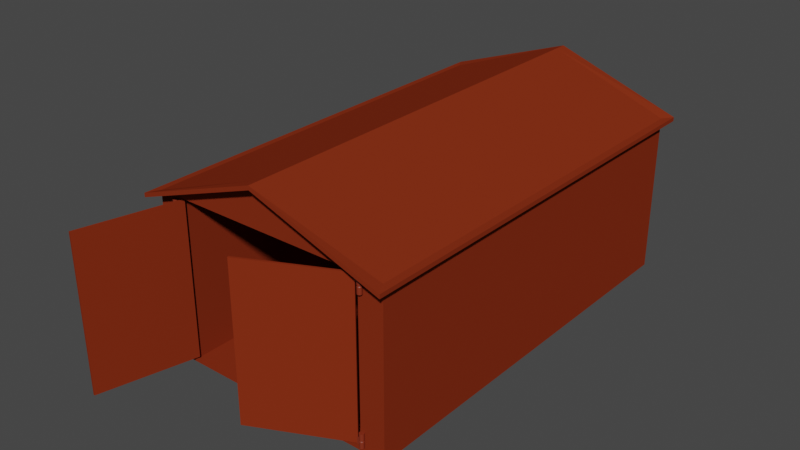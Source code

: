 # Source: Garage.blend  (saved by Blender 2.81.16; exported with 4.5.12 LTS)
import bpy
from mathutils import Matrix  # noqa: F401  (used for matrix-valued properties, if any)

bpy.ops.wm.read_factory_settings(use_empty=True)
scene = bpy.context.scene
scene.name = 'Scene'

# ---- collections
col_collection = bpy.data.collections.new('Collection'); scene.collection.children.link(col_collection)

# ---- materials (node trees are filled in below, after node groups)
mat_x = bpy.data.materials.new('Материал')
mat_004 = bpy.data.materials.new('Материал.004')
mat_006 = bpy.data.materials.new('Материал.006')
mat_001 = bpy.data.materials.new('Материал.001')
mat_002 = bpy.data.materials.new('Материал.002')
mat_003 = bpy.data.materials.new('Материал.003')
mat_005 = bpy.data.materials.new('Материал.005')

# ---- material node trees
mat_x.use_nodes = True; mat_x.node_tree.nodes.clear()
_N = mat_x.node_tree.nodes; _L = mat_x.node_tree.links
n0 = _N.new('ShaderNodeOutputMaterial'); n0.name = 'Вывод материала'; n0.location = (300, 300)
n1 = _N.new('ShaderNodeBsdfPrincipled'); n1.name = 'Принципиальный BSDF'; n1.location = (10, 300)
n1.distribution = 'GGX'
n1.subsurface_method = 'BURLEY'
n1.inputs[0].default_value = (0.2199, 0.02917, 0.009126, 1.0)
n1.inputs[2].default_value = 0.4955
n1.inputs[3].default_value = 1.45
n1.inputs[13].default_value = 0.0
n1.inputs[20].default_value = 0.0
n1.inputs[27].default_value = (0.0, 0.0, 0.0, 1.0)
n1.inputs[28].default_value = 1.0
_L.new(n1.outputs[0], n0.inputs[0])
n0.is_active_output = True
mat_004.use_nodes = True; mat_004.node_tree.nodes.clear()
_N = mat_004.node_tree.nodes; _L = mat_004.node_tree.links
n0 = _N.new('ShaderNodeOutputMaterial'); n0.name = 'Вывод материала'; n0.location = (300, 300)
n1 = _N.new('ShaderNodeBsdfPrincipled'); n1.name = 'Принципиальный BSDF'; n1.location = (10, 300)
n1.distribution = 'GGX'
n1.subsurface_method = 'BURLEY'
n1.inputs[0].default_value = (0.2195, 0.02732, 0.008296, 1.0)
n1.inputs[3].default_value = 1.45
n1.inputs[27].default_value = (0.0, 0.0, 0.0, 1.0)
n1.inputs[28].default_value = 1.0
_L.new(n1.outputs[0], n0.inputs[0])
n0.is_active_output = True
mat_006.use_nodes = True; mat_006.node_tree.nodes.clear()
_N = mat_006.node_tree.nodes; _L = mat_006.node_tree.links
n0 = _N.new('ShaderNodeOutputMaterial'); n0.name = 'Вывод материала'; n0.location = (300, 300)
n1 = _N.new('ShaderNodeBsdfPrincipled'); n1.name = 'Принципиальный BSDF'; n1.location = (10, 300)
n1.distribution = 'GGX'
n1.subsurface_method = 'BURLEY'
n1.inputs[0].default_value = (0.2195, 0.02732, 0.008023, 1.0)
n1.inputs[3].default_value = 1.45
n1.inputs[27].default_value = (0.0, 0.0, 0.0, 1.0)
n1.inputs[28].default_value = 1.0
_L.new(n1.outputs[0], n0.inputs[0])
n0.is_active_output = True
mat_001.use_nodes = True; mat_001.node_tree.nodes.clear()
_N = mat_001.node_tree.nodes; _L = mat_001.node_tree.links
n0 = _N.new('ShaderNodeOutputMaterial'); n0.name = 'Вывод материала'; n0.location = (300, 300)
n1 = _N.new('ShaderNodeBsdfPrincipled'); n1.name = 'Принципиальный BSDF'; n1.location = (10, 300)
n1.distribution = 'GGX'
n1.subsurface_method = 'BURLEY'
n1.inputs[0].default_value = (0.2232, 0.02843, 0.008568, 1.0)
n1.inputs[3].default_value = 1.45
n1.inputs[13].default_value = 0.0
n1.inputs[27].default_value = (0.0, 0.0, 0.0, 1.0)
n1.inputs[28].default_value = 1.0
_L.new(n1.outputs[0], n0.inputs[0])
n0.is_active_output = True
mat_002.use_nodes = True; mat_002.node_tree.nodes.clear()
_N = mat_002.node_tree.nodes; _L = mat_002.node_tree.links
n0 = _N.new('ShaderNodeOutputMaterial'); n0.name = 'Вывод материала'; n0.location = (300, 300)
n1 = _N.new('ShaderNodeBsdfPrincipled'); n1.name = 'Принципиальный BSDF'; n1.location = (10, 300)
n1.distribution = 'GGX'
n1.subsurface_method = 'BURLEY'
n1.inputs[0].default_value = (0.2195, 0.02843, 0.008568, 1.0)
n1.inputs[3].default_value = 1.45
n1.inputs[13].default_value = 0.0
n1.inputs[27].default_value = (0.0, 0.0, 0.0, 1.0)
n1.inputs[28].default_value = 1.0
_L.new(n1.outputs[0], n0.inputs[0])
n0.is_active_output = True
mat_003.use_nodes = True; mat_003.node_tree.nodes.clear()
_N = mat_003.node_tree.nodes; _L = mat_003.node_tree.links
n0 = _N.new('ShaderNodeOutputMaterial'); n0.name = 'Вывод материала'; n0.location = (300, 300)
n1 = _N.new('ShaderNodeBsdfPrincipled'); n1.name = 'Принципиальный BSDF'; n1.location = (10, 300)
n1.distribution = 'GGX'
n1.subsurface_method = 'BURLEY'
n1.inputs[0].default_value = (0.2195, 0.02732, 0.008568, 1.0)
n1.inputs[3].default_value = 1.45
n1.inputs[27].default_value = (0.0, 0.0, 0.0, 1.0)
n1.inputs[28].default_value = 1.0
_L.new(n1.outputs[0], n0.inputs[0])
n0.is_active_output = True
mat_005.use_nodes = True; mat_005.node_tree.nodes.clear()
_N = mat_005.node_tree.nodes; _L = mat_005.node_tree.links
n0 = _N.new('ShaderNodeOutputMaterial'); n0.name = 'Вывод материала'; n0.location = (300, 300)
n1 = _N.new('ShaderNodeBsdfPrincipled'); n1.name = 'Принципиальный BSDF'; n1.location = (10, 300)
n1.distribution = 'GGX'
n1.subsurface_method = 'BURLEY'
n1.inputs[0].default_value = (0.2195, 0.02732, 0.008568, 1.0)
n1.inputs[3].default_value = 1.45
n1.inputs[27].default_value = (0.0, 0.0, 0.0, 1.0)
n1.inputs[28].default_value = 1.0
_L.new(n1.outputs[0], n0.inputs[0])
n0.is_active_output = True

# ---- world
world_world = bpy.data.worlds.new('World'); scene.world = world_world
world_world.use_nodes = True; world_world.node_tree.nodes.clear()
_N = world_world.node_tree.nodes; _L = world_world.node_tree.links
n0 = _N.new('ShaderNodeOutputWorld'); n0.name = 'World Output'; n0.location = (300, 300)
n1 = _N.new('ShaderNodeBackground'); n1.name = 'Background'; n1.location = (10, 300)
n1.inputs[0].default_value = (0.05088, 0.05088, 0.05088, 1.0)
_L.new(n1.outputs[0], n0.inputs[0])
n0.is_active_output = True
world_world.color = (0.05088, 0.05088, 0.05088)
world_world.use_sun_shadow = False
world_world.sun_shadow_jitter_overblur = 0.0

# ---- meshes
me_x = bpy.data.meshes.new('Куб')
me_x.from_pydata([(0.9472, 0.7995, -1.981), (0.9472, 0.7995, 0.04063), (0.9472, -0.7995, -1.981), (0.9472, -0.7995, 0.04063), (-1.0, -1.0, -2.01), (-1.0, -1.0, -0.01016), (-1.0, 1.0, -2.01), (-1.0, 1.0, -0.01016), (1.0, -1.0, -2.01), (1.0, -1.0, -0.01016), (1.0, 1.0, -2.01), (1.0, 1.0, -0.01016), (-1.0, 0.0, 0.5608), (0.0, 1.0, -0.01016), (1.0, 0.0, 0.5608), (0.0, -1.0, -0.01016), (-1.0, 0.0, 0.5608), (-1.0, 0.0, 0.6097), (-1.0, 1.0, 0.03868), (0.0, 1.0, 0.03868), (1.0, 1.0, 0.03868), (1.0, 0.0, 0.6097), (1.0, -1.0, 0.03868), (0.0, -1.0, 0.03868), (-1.0, -1.0, 0.03868), (0.0, 0.0, 0.6097), (-1.0, 1.0, -0.01016), (0.0, 1.0, -0.01016), (1.0, 1.0, -0.01016), (1.0, 0.0, 0.5608), (1.0, -1.0, -0.01016), (0.0, -1.0, -0.01016), (-1.0, -1.0, -0.01016), (0.0, -1.0, 0.03868), (-1.0, 0.0, 0.6097), (0.0, 1.0, 0.03868), (-1.0, 1.0, 0.03868), (1.0, 1.0, 0.03868), (1.0, 0.0, 0.6097), (1.0, -1.0, 0.03868), (-1.0, -1.0, 0.03868), (-1.059, 4.707e-10, 0.5582), (-1.059, 1.059, -0.01997), (7.06e-10, 1.059, -0.01997), (1.059, 1.059, -0.01997), (1.059, 4.707e-10, 0.5581), (1.059, -1.059, -0.01997), (7.06e-10, -1.059, -0.01997), (-1.059, -1.059, -0.01997), (7.06e-10, -1.059, 0.03174), (-1.059, 4.707e-10, 0.6099), (7.06e-10, 1.059, 0.03174), (-1.059, 1.059, 0.03174), (1.059, 1.059, 0.03174), (1.059, 4.707e-10, 0.6098), (1.059, -1.059, 0.03174), (-1.059, -1.059, 0.03174), (-1.0, -0.7995, 0.04063), (-1.0, -0.7995, -1.981), (-1.0, 0.7995, -1.981), (-1.0, 0.7995, 0.04063)], [], [(0, 2, 3, 1), (2, 58, 57, 3), (0, 59, 58, 2), (3, 57, 60, 1), (4, 5, 57, 58, 59, 6), (6, 7, 13, 11, 10), (10, 11, 14, 9, 8), (8, 9, 15, 5, 4), (6, 10, 8, 4), (19, 20, 37, 35), (13, 7, 26, 27), (17, 18, 36, 34), (11, 13, 27, 28), (25, 17, 24, 23), (21, 25, 23, 22), (20, 19, 25, 21), (19, 18, 17, 25), (22, 23, 33, 39), (12, 5, 32, 16), (20, 21, 38, 37), (5, 15, 31, 32), (26, 16, 41, 42), (31, 30, 46, 47), (38, 39, 55, 54), (29, 28, 44, 45), (35, 37, 53, 51), (27, 26, 42, 43), (34, 36, 52, 50), (39, 33, 49, 55), (14, 11, 28, 29), (21, 22, 39, 38), (15, 9, 30, 31), (9, 14, 29, 30), (23, 24, 40, 33), (24, 17, 34, 40), (7, 12, 16, 26), (18, 19, 35, 36), (44, 43, 51, 53), (48, 47, 49, 56), (42, 41, 50, 52), (43, 42, 52, 51), (45, 44, 53, 54), (41, 48, 56, 50), (46, 45, 54, 55), (47, 46, 55, 49), (33, 40, 56, 49), (28, 27, 43, 44), (40, 34, 50, 56), (30, 29, 45, 46), (36, 35, 51, 52), (32, 31, 47, 48), (37, 38, 54, 53), (16, 32, 48, 41), (59, 0, 1, 60), (6, 59, 60, 57, 5, 12, 7)])
_uv = me_x.uv_layers.new(name='UVMap')
_uv.uv.foreach_set('vector', [0.375, 0.25, 0.375, 0.5, 0.625, 0.5, 0.625, 0.25, 0.375, 0.5, 0.375, 0.7375, 0.625, 0.7375, 0.625, 0.5, 0.125, 0.5, 0.125, 0.7375, 0.375, 0.7375, 0.375, 0.5, 0.625, 0.5, 0.625, 0.7375, 0.875, 0.7375, 0.875, 0.5, -3.767, -0.4468, -3.767, -3.021, -3.513, -3.086, -3.513, -0.4846, -1.487, -0.4846, -1.233, -0.4468, 1.301, -1.182, 1.301, -3.756, 2.568, -3.756, 3.835, -3.756, 3.835, -1.182, 1.301, -3.756, 1.301, -1.182, 0.03383, -0.4468, -1.233, -1.182, -1.233, -3.756, 1.51, 2.127, 1.51, -0.4468, 2.777, -0.4468, 4.044, -0.4468, 4.044, 2.127, -1.416, 4.743, -1.416, 2.353, 0.9376, 2.353, 0.9376, 4.743, -3.767, -3.756, -3.767, -3.756, -3.767, -3.756, -3.767, -3.756, -3.767, -3.756, -3.767, -3.756, -3.767, -3.756, -3.767, -3.756, -3.767, -3.756, -3.767, -3.756, -3.767, -3.756, -3.767, -3.756, -3.767, -3.756, -3.767, -3.756, -3.767, -3.756, -3.767, -3.756, -2.451, 3.582, -2.451, 2.425, -1.514, 2.425, -1.514, 3.582, -2.451, 4.74, -2.451, 3.582, -1.514, 3.582, -1.514, 4.74, -3.719, 4.74, -3.719, 3.582, -2.451, 3.582, -2.451, 4.74, -3.719, 3.582, -3.719, 2.425, -2.451, 2.425, -2.451, 3.582, -3.767, -3.756, -3.767, -3.756, -3.767, -3.756, -3.767, -3.756, -3.767, -3.756, -3.767, -3.756, -3.767, -3.756, -3.767, -3.756, -3.767, -3.756, -3.767, -3.756, -3.767, -3.756, -3.767, -3.756, -3.767, -3.756, -3.767, -3.756, -3.767, -3.756, -3.767, -3.756, -1.159, -0.3713, -2.426, -0.3714, -2.426, -0.4468, -1.085, -0.4468, -3.693, 0.9158, -3.693, 2.203, -3.767, 2.278, -3.767, 0.9158, 0.02685, -0.3713, -1.015, -0.3714, -1.085, -0.4468, 0.02681, -0.4468, -2.426, 2.203, -1.159, 2.203, -1.085, 2.278, -2.426, 2.278, 1.436, 0.9158, 1.436, -0.3713, 1.51, -0.4468, 1.51, 0.9158, -1.159, 0.9158, -1.159, -0.3713, -1.085, -0.4468, -1.085, 0.9158, 0.02685, 2.203, 1.436, 2.203, 1.51, 2.278, 0.02679, 2.278, -1.015, -0.3714, -1.015, 0.9158, -1.085, 0.9158, -1.085, -0.4468, -3.767, -3.756, -3.767, -3.756, -3.767, -3.756, -3.767, -3.756, -3.767, -3.756, -3.767, -3.756, -3.767, -3.756, -3.767, -3.756, -3.767, -3.756, -3.767, -3.756, -3.767, -3.756, -3.767, -3.756, -3.767, -3.756, -3.767, -3.756, -3.767, -3.756, -3.767, -3.756, -3.767, -3.756, -3.767, -3.756, -3.767, -3.756, -3.767, -3.756, -3.767, -3.756, -3.767, -3.756, -3.767, -3.756, -3.767, -3.756, -3.767, -3.756, -3.767, -3.756, -3.767, -3.756, -3.767, -3.756, -3.767, -3.756, -3.767, -3.756, -3.767, -3.756, -3.767, -3.756, 1.026, 3.157, 2.871, 3.157, 2.871, 3.245, 1.026, 3.245, 4.716, 3.334, 2.871, 3.334, 2.871, 3.245, 4.716, 3.245, 1.026, 3.334, 2.871, 4.326, 2.871, 4.414, 1.026, 3.423, 2.871, 3.157, 4.716, 3.157, 4.716, 3.245, 2.871, 3.245, 2.87, 4.64, 4.757, 3.663, 4.756, 3.753, 2.868, 4.73, 2.871, 4.326, 4.716, 3.334, 4.716, 3.423, 2.871, 4.414, 1.014, 3.604, 2.87, 4.64, 2.868, 4.73, 1.013, 3.694, 2.871, 3.334, 1.026, 3.334, 1.026, 3.245, 2.871, 3.245, -1.015, 0.9158, -1.015, 2.203, -1.085, 2.278, -1.085, 0.9158, -1.159, 2.203, -1.159, 0.9158, -1.085, 0.9158, -1.085, 2.278, -1.015, 2.203, 0.02685, 2.203, 0.02679, 2.278, -1.085, 2.278, -3.693, 2.203, -2.426, 2.203, -2.426, 2.278, -3.767, 2.278, 1.436, 2.203, 1.436, 0.9158, 1.51, 0.9158, 1.51, 2.278, -3.693, -0.3713, -3.693, 0.9158, -3.767, 0.9158, -3.767, -0.4468, 1.436, -0.3713, 0.02685, -0.3713, 0.02681, -0.4468, 1.51, -0.4468, -2.426, -0.3714, -3.693, -0.3713, -3.767, -0.4468, -2.426, -0.4468, 0.375, 0.01254, 0.375, 0.25, 0.625, 0.25, 0.625, 0.01254, -1.233, -0.4468, -1.487, -0.4846, -1.487, -3.086, -3.513, -3.086, -3.767, -3.021, -2.5, -3.756, -1.233, -3.021])
_uv.active_render = True
_uv = me_x.uv_layers.new(name='UVКарта')
_uv.uv.foreach_set('vector', [0.0, 0.0, 0.0, 0.0, 0.0, 0.0, 0.0, 0.0, 0.0, 0.0, 0.0, 0.0, 0.0, 0.0, 0.0, 0.0, 0.0, 0.0, 0.0, 0.0, 0.0, 0.0, 0.0, 0.0, 0.0, 0.0, 0.0, 0.0, 0.0, 0.0, 0.0, 0.0, 0.0, 0.0, 0.0, 0.0, 0.0, 0.0, 0.0, 0.0, 0.0, 0.0, 0.0, 0.0, 0.0, 0.0, 0.0, 0.0, 0.0, 0.0, 0.0, 0.0, 0.0, 0.0, 0.0, 0.0, 0.0, 0.0, 0.0, 0.0, 0.0, 0.0, 0.0, 0.0, 0.0, 0.0, 0.0, 0.0, 0.0, 0.0, 0.0, 0.0, 0.0, 0.0, 0.0, 0.0, 0.0, 0.0, 0.0, 0.0, 0.0, 0.0, 0.0, 0.0, 0.0, 0.0, 0.0, 0.0, 0.0, 0.0, 0.0, 0.0, 0.0, 0.0, 0.0, 0.0, 0.0, 0.0, 0.0, 0.0, 0.0, 0.0, 0.0, 0.0, 0.0, 0.0, 0.0, 0.0, 0.0, 0.0, 0.0, 0.0, 0.0, 0.0, 0.0, 0.0, 0.0, 0.0, 0.0, 0.0, 0.0, 0.0, 0.0, 0.0, 0.0, 0.0, 0.0, 0.0, 0.0, 0.0, 0.0, 0.0, 0.0, 0.0, 0.0, 0.0, 0.0, 0.0, 0.0, 0.0, 0.0, 0.0, 0.0, 0.0, 0.0, 0.0, 0.0, 0.0, 0.0, 0.0, 0.0, 0.0, 0.0, 0.0, 0.0, 0.0, 0.0, 0.0, 0.0, 0.0, 0.0, 0.0, 0.0, 0.0, 0.0, 0.0, 0.0, 0.0, 0.0, 0.0, 0.0, 0.0, 0.0, 0.0, 0.0, 0.0, 0.0, 0.0, 0.0, 0.0, 0.0, 0.0, 0.0, 0.0, 0.0, 0.0, 0.0, 0.0, 0.0, 0.0, 0.0, 0.0, 0.0, 0.0, 0.0, 0.0, 0.0, 0.0, 0.0, 0.0, 0.0, 0.0, 0.0, 0.0, 0.0, 0.0, 0.0, 0.0, 0.0, 0.0, 0.0, 0.0, 0.0, 0.0, 0.0, 0.0, 0.0, 0.0, 0.0, 0.0, 0.0, 0.0, 0.0, 0.0, 0.0, 0.0, 0.0, 0.0, 0.0, 0.0, 0.0, 0.0, 0.0, 0.0, 0.0, 0.0, 0.0, 0.0, 0.0, 0.0, 0.0, 0.0, 0.0, 0.0, 0.0, 0.0, 0.0, 0.0, 0.0, 0.0, 0.0, 0.0, 0.0, 0.0, 0.0, 0.0, 0.0, 0.0, 0.0, 0.0, 0.0, 0.0, 0.0, 0.0, 0.0, 0.0, 0.0, 0.0, 0.0, 0.0, 0.0, 0.0, 0.0, 0.0, 0.0, 0.0, 0.0, 0.0, 0.0, 0.0, 0.0, 0.0, 0.0, 0.0, 0.0, 0.0, 0.0, 0.0, 0.0, 0.0, 0.0, 0.0, 0.0, 0.0, 0.0, 0.0, 0.0, 0.0, 0.0, 0.0, 0.0, 0.0, 0.0, 0.0, 0.0, 0.0, 0.0, 0.0, 0.0, 0.0, 0.0, 0.0, 0.0, 0.0, 0.0, 0.0, 0.0, 0.0, 0.0, 0.0, 0.0, 0.0, 0.0, 0.0, 0.0, 0.0, 0.0, 0.0, 0.0, 0.0, 0.0, 0.0, 0.0, 0.0, 0.0, 0.0, 0.0, 0.0, 0.0, 0.0, 0.0, 0.0, 0.0, 0.0, 0.0, 0.0, 0.0, 0.0, 0.0, 0.0, 0.0, 0.0, 0.0, 0.0, 0.0, 0.0, 0.0, 0.0, 0.0, 0.0, 0.0, 0.0, 0.0, 0.0, 0.0, 0.0, 0.0, 0.0, 0.0, 0.0, 0.0, 0.0, 0.0, 0.0, 0.0, 0.0, 0.0, 0.0, 0.0, 0.0, 0.0, 0.0, 0.0, 0.0, 0.0, 0.0, 0.0, 0.0, 0.0, 0.0, 0.0, 0.0, 0.0, 0.0, 0.0, 0.0, 0.0, 0.0, 0.0, 0.0, 0.0, 0.0, 0.0, 0.0, 0.0, 0.0, 0.0, 0.0, 0.0, 0.0, 0.0, 0.0, 0.0, 0.0, 0.0, 0.0, 0.0, 0.0, 0.0, 0.0, 0.0, 0.0, 0.0, 0.0, 0.0, 0.0, 0.0, 0.0, 0.0, 0.0, 0.0, 0.0, 0.0, 0.0, 0.0, 0.0, 0.0, 0.0, 0.0, 0.0, 0.0, 0.0, 0.0, 0.0, 0.0, 0.0, 0.0, 0.0, 0.0, 0.0, 0.0, 0.0, 0.0, 0.0, 0.0, 0.0])
me_x.materials.append(mat_x)
me_x.use_remesh_preserve_volume = False
me_x.use_remesh_preserve_attributes = False
me_x.use_mirror_vertex_groups = False
me_x.update()
me_001 = bpy.data.meshes.new('Куб.001')
me_001.from_pydata([(1.321, -0.8454, -3.395), (1.321, -0.8454, 0.9988), (1.461, -0.653, -3.395), (1.461, -0.653, 0.9988), (1.596, -0.08337, -3.395), (1.596, -0.08337, 0.9988), (1.72, 0.8417, -3.395), (1.72, 0.8417, 0.9988), (1.828, 2.087, -3.395), (1.828, 2.087, 0.9988), (1.918, 3.604, -3.395), (1.918, 3.604, 0.9988), (1.984, 5.334, -3.395), (1.984, 5.334, 0.9988), (2.025, 7.212, -3.395), (2.025, 7.212, 0.9988), (2.038, 9.165, -3.395), (2.038, 9.165, 0.9988), (2.025, 11.12, -3.395), (2.025, 11.12, 0.9988), (1.984, 13.0, -3.395), (1.984, 13.0, 0.9988), (1.918, 14.73, -3.395), (1.918, 14.73, 0.9988), (1.828, 16.24, -3.395), (1.828, 16.24, 0.9988), (1.72, 17.49, -3.395), (1.72, 17.49, 0.9988), (1.596, 18.41, -3.395), (1.596, 18.41, 0.9988), (1.461, 18.98, -3.395), (1.461, 18.98, 0.9988), (1.321, 19.18, -3.395), (1.321, 19.18, 0.9988), (1.181, 18.98, -3.395), (1.181, 18.98, 0.9988), (1.047, 18.41, -3.395), (1.047, 18.41, 0.9988), (0.9229, 17.49, -3.395), (0.9229, 17.49, 0.9988), (0.8142, 16.24, -3.395), (0.8142, 16.24, 0.9988), (0.725, 14.73, -3.395), (0.725, 14.73, 0.9988), (0.6588, 13.0, -3.395), (0.6588, 13.0, 0.9988), (0.618, 11.12, -3.395), (0.618, 11.12, 0.9988), (0.6042, 9.165, -3.395), (0.6042, 9.165, 0.9988), (0.618, 7.212, -3.395), (0.618, 7.212, 0.9988), (0.6588, 5.334, -3.395), (0.6588, 5.334, 0.9988), (0.725, 3.604, -3.395), (0.725, 3.604, 0.9988), (0.8142, 2.087, -3.395), (0.8142, 2.087, 0.9988), (0.9229, 0.8417, -3.395), (1.047, -0.08338, -3.395), (1.047, -0.08338, 0.9988), (1.181, -0.653, -3.395), (1.181, -0.653, 0.9988), (1.321, 1.145, -1.198), (1.433, 1.3, -1.198), (1.541, 1.756, -1.198), (1.64, 2.497, -1.198), (1.728, 3.494, -1.198), (1.799, 4.71, -1.198), (1.852, 6.096, -1.198), (1.885, 7.601, -1.198), (1.896, 9.165, -1.198), (1.885, 10.73, -1.198), (1.852, 12.23, -1.198), (1.799, 13.62, -1.198), (1.728, 14.84, -1.198), (1.64, 15.83, -1.198), (1.541, 16.57, -1.198), (1.433, 17.03, -1.198), (1.321, 17.18, -1.198), (1.209, 17.03, -1.198), (1.101, 16.57, -1.198), (1.002, 15.83, -1.198), (0.9151, 14.84, -1.198), (0.8436, 13.62, -1.198), (0.7905, 12.23, -1.198), (0.7578, 10.73, -1.198), (0.7468, 9.165, -1.198), (0.7578, 7.601, -1.198), (0.7905, 6.096, -1.198), (0.8436, 4.71, -1.198), (0.9151, 3.494, -1.198), (1.002, 2.497, -1.198), (1.101, 1.756, -1.198), (1.209, 1.3, -1.198), (1.321, -0.8454, -0.9699), (1.461, -0.653, -0.9699), (1.596, -0.08337, -0.9699), (1.72, 0.8417, -0.9699), (1.828, 2.087, -0.9699), (1.918, 3.604, -0.9699), (1.984, 5.334, -0.9699), (2.025, 7.212, -0.9699), (2.038, 9.165, -0.9699), (2.025, 11.12, -0.9699), (1.984, 13.0, -0.9699), (1.918, 14.73, -0.9699), (1.828, 16.24, -0.9699), (1.72, 17.49, -0.9699), (1.596, 18.41, -0.9699), (1.461, 18.98, -0.9699), (1.321, 19.18, -0.9699), (1.181, 18.98, -0.9699), (1.047, 18.41, -0.9699), (0.9229, 17.49, -0.9699), (0.8142, 16.24, -0.9699), (0.725, 14.73, -0.9699), (0.6588, 13.0, -0.9699), (0.618, 11.12, -0.9699), (0.6042, 9.165, -0.9699), (0.618, 7.212, -0.9699), (0.6588, 5.334, -0.9699), (0.725, 3.604, -0.9699), (0.8142, 2.087, -0.9699), (1.047, -0.08338, -0.9699), (1.181, -0.653, -0.9699), (1.461, -0.653, -1.427), (1.596, -0.08337, -1.427), (1.72, 0.8417, -1.427), (1.828, 2.087, -1.427), (1.918, 3.604, -1.427), (1.984, 5.334, -1.427), (2.025, 7.212, -1.427), (2.038, 9.165, -1.427), (2.025, 11.12, -1.427), (1.984, 13.0, -1.427), (1.918, 14.73, -1.427), (1.828, 16.24, -1.427), (1.72, 17.49, -1.427), (1.596, 18.41, -1.427), (1.461, 18.98, -1.427), (1.321, 19.18, -1.427), (1.181, 18.98, -1.427), (1.047, 18.41, -1.427), (0.9229, 17.49, -1.427), (0.8142, 16.24, -1.427), (0.725, 14.73, -1.427), (0.6588, 13.0, -1.427), (0.618, 11.12, -1.427), (0.6042, 9.165, -1.427), (0.618, 7.212, -1.427), (0.6588, 5.334, -1.427), (0.725, 3.604, -1.427), (0.8142, 2.087, -1.427), (0.9229, 0.8417, -1.427), (1.047, -0.08338, -1.427), (1.181, -0.653, -1.427), (1.321, -0.8454, -1.427), (-1.0, -1.0, -1.0), (-1.0, -1.0, 1.0), (-1.0, 1.0, -1.0), (-1.0, 1.0, 1.0), (1.0, -1.0, -1.0), (1.0, -1.0, 1.0), (1.0, 1.0, 1.0), (1.0, 1.0, 0.9988), (0.9091, 1.0, 0.9988), (0.9091, 1.0, -0.9699), (1.0, 0.2664, 0.9988), (1.0, 0.2664, -0.9699), (0.9305, 1.0, -0.9918), (0.9414, 1.0, -1.0), (1.0, 0.5624, -1.0)], [], [(95, 96, 3, 1), (96, 97, 5, 3), (97, 98, 7, 5), (98, 99, 9, 7), (99, 100, 11, 9), (100, 101, 13, 11), (101, 102, 15, 13), (102, 103, 17, 15), (103, 104, 19, 17), (104, 105, 21, 19), (105, 106, 23, 21), (106, 107, 25, 23), (107, 108, 27, 25), (108, 109, 29, 27), (109, 110, 31, 29), (110, 111, 33, 31), (111, 112, 35, 33), (112, 113, 37, 35), (113, 114, 39, 37), (114, 115, 41, 39), (115, 116, 43, 41), (116, 117, 45, 43), (117, 118, 47, 45), (118, 119, 49, 47), (119, 120, 51, 49), (120, 121, 53, 51), (121, 122, 55, 53), (122, 123, 57, 55), (123, 167, 166, 57), (3, 5, 7, 9, 11, 13, 15, 17, 19, 21, 23, 25, 27, 29, 31, 33, 35, 37, 39, 41, 43, 45, 47, 49, 51, 53, 55, 57, 166, 165, 168, 60, 62, 1), (124, 125, 62, 60), (125, 95, 1, 62), (0, 61, 59, 58, 56, 54, 52, 50, 48, 46, 44, 42, 40, 38, 36, 34, 32, 30, 28, 26, 24, 22, 20, 18, 16, 14, 12, 10, 8, 6, 4, 2), (156, 157, 63, 94), (155, 156, 94, 93), (154, 155, 93, 92), (153, 154, 92, 91), (152, 153, 91, 90), (151, 152, 90, 89), (150, 151, 89, 88), (149, 150, 88, 87), (148, 149, 87, 86), (147, 148, 86, 85), (146, 147, 85, 84), (145, 146, 84, 83), (144, 145, 83, 82), (143, 144, 82, 81), (142, 143, 81, 80), (141, 142, 80, 79), (140, 141, 79, 78), (139, 140, 78, 77), (138, 139, 77, 76), (137, 138, 76, 75), (136, 137, 75, 74), (135, 136, 74, 73), (134, 135, 73, 72), (133, 134, 72, 71), (132, 133, 71, 70), (131, 132, 70, 69), (130, 131, 69, 68), (129, 130, 68, 67), (128, 129, 67, 66), (127, 128, 66, 65), (126, 127, 65, 64), (157, 126, 64, 63), (94, 63, 95, 125), (93, 94, 125, 124), (92, 93, 124, 169, 172, 171, 170), (91, 92, 170, 167, 123), (90, 91, 123, 122), (89, 90, 122, 121), (88, 89, 121, 120), (87, 88, 120, 119), (86, 87, 119, 118), (85, 86, 118, 117), (84, 85, 117, 116), (83, 84, 116, 115), (82, 83, 115, 114), (81, 82, 114, 113), (80, 81, 113, 112), (79, 80, 112, 111), (78, 79, 111, 110), (77, 78, 110, 109), (76, 77, 109, 108), (75, 76, 108, 107), (74, 75, 107, 106), (73, 74, 106, 105), (72, 73, 105, 104), (71, 72, 104, 103), (70, 71, 103, 102), (69, 70, 102, 101), (68, 69, 101, 100), (67, 68, 100, 99), (66, 67, 99, 98), (65, 66, 98, 97), (64, 65, 97, 96), (63, 64, 96, 95), (0, 2, 126, 157), (2, 4, 127, 126), (4, 6, 128, 127), (6, 8, 129, 128), (8, 10, 130, 129), (10, 12, 131, 130), (12, 14, 132, 131), (14, 16, 133, 132), (16, 18, 134, 133), (18, 20, 135, 134), (20, 22, 136, 135), (22, 24, 137, 136), (24, 26, 138, 137), (26, 28, 139, 138), (28, 30, 140, 139), (30, 32, 141, 140), (32, 34, 142, 141), (34, 36, 143, 142), (36, 38, 144, 143), (38, 40, 145, 144), (40, 42, 146, 145), (42, 44, 147, 146), (44, 46, 148, 147), (46, 48, 149, 148), (48, 50, 150, 149), (50, 52, 151, 150), (52, 54, 152, 151), (54, 56, 153, 152), (56, 58, 154, 153), (58, 59, 155, 154), (59, 61, 156, 155), (61, 0, 157, 156), (158, 159, 161, 160), (160, 161, 164, 165, 166, 167, 170, 171), (162, 163, 159, 158), (160, 171, 172, 162, 158), (164, 161, 159, 163), (168, 169, 124, 60), (172, 169, 168, 165, 164, 163, 162)])
_uv = me_001.uv_layers.new(name='UVКарта')
_uv.uv.foreach_set('vector', [1.0, 0.875, 0.9688, 0.875, 0.9688, 1.0, 1.0, 1.0, 0.9688, 0.875, 0.9375, 0.875, 0.9375, 1.0, 0.9688, 1.0, 0.9375, 0.875, 0.9062, 0.875, 0.9062, 1.0, 0.9375, 1.0, 0.9062, 0.875, 0.875, 0.875, 0.875, 1.0, 0.9062, 1.0, 0.875, 0.875, 0.8438, 0.875, 0.8438, 1.0, 0.875, 1.0, 0.8438, 0.875, 0.8125, 0.875, 0.8125, 1.0, 0.8438, 1.0, 0.8125, 0.875, 0.7812, 0.875, 0.7812, 1.0, 0.8125, 1.0, 0.7812, 0.875, 0.75, 0.875, 0.75, 1.0, 0.7812, 1.0, 0.75, 0.875, 0.7188, 0.875, 0.7188, 1.0, 0.75, 1.0, 0.7188, 0.875, 0.6875, 0.875, 0.6875, 1.0, 0.7188, 1.0, 0.6875, 0.875, 0.6562, 0.875, 0.6562, 1.0, 0.6875, 1.0, 0.6562, 0.875, 0.625, 0.875, 0.625, 1.0, 0.6562, 1.0, 0.625, 0.875, 0.5938, 0.875, 0.5938, 1.0, 0.625, 1.0, 0.5938, 0.875, 0.5625, 0.875, 0.5625, 1.0, 0.5938, 1.0, 0.5625, 0.875, 0.5312, 0.875, 0.5312, 1.0, 0.5625, 1.0, 0.5312, 0.875, 0.5, 0.875, 0.5, 1.0, 0.5312, 1.0, 0.5, 0.875, 0.4688, 0.875, 0.4688, 1.0, 0.5, 1.0, 0.4688, 0.875, 0.4375, 0.875, 0.4375, 1.0, 0.4688, 1.0, 0.4375, 0.875, 0.4062, 0.875, 0.4062, 1.0, 0.4375, 1.0, 0.4062, 0.875, 0.375, 0.875, 0.375, 1.0, 0.4062, 1.0, 0.375, 0.875, 0.3438, 0.875, 0.3438, 1.0, 0.375, 1.0, 0.3438, 0.875, 0.3125, 0.875, 0.3125, 1.0, 0.3438, 1.0, 0.3125, 0.875, 0.2812, 0.875, 0.2812, 1.0, 0.3125, 1.0, 0.2812, 0.875, 0.25, 0.875, 0.25, 1.0, 0.2812, 1.0, 0.25, 0.875, 0.2188, 0.875, 0.2188, 1.0, 0.25, 1.0, 0.2188, 0.875, 0.1875, 0.875, 0.1875, 1.0, 0.2188, 1.0, 0.1875, 0.875, 0.1562, 0.875, 0.1562, 1.0, 0.1875, 1.0, 0.1562, 0.875, 0.125, 0.875, 0.125, 1.0, 0.1562, 1.0, 0.125, 0.875, 0.09772, 0.875, 0.09772, 1.0, 0.125, 1.0, 0.2968, 0.4854, 0.3418, 0.4717, 0.3833, 0.4496, 0.4197, 0.4197, 0.4496, 0.3833, 0.4717, 0.3418, 0.4854, 0.2968, 0.49, 0.25, 0.4854, 0.2032, 0.4717, 0.1582, 0.4496, 0.1167, 0.4197, 0.08029, 0.3833, 0.05045, 0.3418, 0.02827, 0.2968, 0.01461, 0.25, 0.01, 0.2032, 0.01461, 0.1582, 0.02827, 0.1167, 0.05045, 0.08029, 0.08029, 0.05045, 0.1167, 0.02827, 0.1582, 0.01461, 0.2032, 0.01, 0.25, 0.01461, 0.2968, 0.02827, 0.3418, 0.05045, 0.3833, 0.08029, 0.4197, 0.112, 0.4458, 0.1425, 0.4458, 0.1425, 0.4633, 0.1582, 0.4717, 0.2032, 0.4854, 0.25, 0.49, 0.0625, 0.875, 0.03125, 0.875, 0.03125, 1.0, 0.0625, 1.0, 0.03125, 0.875, 0.0, 0.875, 0.0, 1.0, 0.03125, 1.0, 0.75, 0.49, 0.7032, 0.4854, 0.6582, 0.4717, 0.6167, 0.4496, 0.5803, 0.4197, 0.5504, 0.3833, 0.5283, 0.3418, 0.5146, 0.2968, 0.51, 0.25, 0.5146, 0.2032, 0.5283, 0.1582, 0.5504, 0.1167, 0.5803, 0.08029, 0.6167, 0.05045, 0.6582, 0.02827, 0.7032, 0.01461, 0.75, 0.01, 0.7968, 0.01461, 0.8418, 0.02827, 0.8833, 0.05045, 0.9197, 0.08029, 0.9496, 0.1167, 0.9717, 0.1582, 0.9854, 0.2032, 0.99, 0.25, 0.9854, 0.2968, 0.9717, 0.3418, 0.9496, 0.3833, 0.9197, 0.4197, 0.8833, 0.4496, 0.8418, 0.4717, 0.7968, 0.4854, 0.03125, 0.625, 0.0, 0.625, 0.0, 0.75, 0.03125, 0.75, 0.0625, 0.625, 0.03125, 0.625, 0.03125, 0.75, 0.0625, 0.75, 0.09375, 0.625, 0.0625, 0.625, 0.0625, 0.75, 0.09375, 0.75, 0.125, 0.625, 0.09375, 0.625, 0.09375, 0.75, 0.125, 0.75, 0.1562, 0.625, 0.125, 0.625, 0.125, 0.75, 0.1562, 0.75, 0.1875, 0.625, 0.1562, 0.625, 0.1562, 0.75, 0.1875, 0.75, 0.2188, 0.625, 0.1875, 0.625, 0.1875, 0.75, 0.2188, 0.75, 0.25, 0.625, 0.2188, 0.625, 0.2188, 0.75, 0.25, 0.75, 0.2812, 0.625, 0.25, 0.625, 0.25, 0.75, 0.2812, 0.75, 0.3125, 0.625, 0.2812, 0.625, 0.2812, 0.75, 0.3125, 0.75, 0.3438, 0.625, 0.3125, 0.625, 0.3125, 0.75, 0.3438, 0.75, 0.375, 0.625, 0.3438, 0.625, 0.3438, 0.75, 0.375, 0.75, 0.4062, 0.625, 0.375, 0.625, 0.375, 0.75, 0.4062, 0.75, 0.4375, 0.625, 0.4062, 0.625, 0.4062, 0.75, 0.4375, 0.75, 0.4688, 0.625, 0.4375, 0.625, 0.4375, 0.75, 0.4688, 0.75, 0.5, 0.625, 0.4688, 0.625, 0.4688, 0.75, 0.5, 0.75, 0.5312, 0.625, 0.5, 0.625, 0.5, 0.75, 0.5312, 0.75, 0.5625, 0.625, 0.5312, 0.625, 0.5312, 0.75, 0.5625, 0.75, 0.5938, 0.625, 0.5625, 0.625, 0.5625, 0.75, 0.5938, 0.75, 0.625, 0.625, 0.5938, 0.625, 0.5938, 0.75, 0.625, 0.75, 0.6562, 0.625, 0.625, 0.625, 0.625, 0.75, 0.6562, 0.75, 0.6875, 0.625, 0.6562, 0.625, 0.6562, 0.75, 0.6875, 0.75, 0.7188, 0.625, 0.6875, 0.625, 0.6875, 0.75, 0.7188, 0.75, 0.75, 0.625, 0.7188, 0.625, 0.7188, 0.75, 0.75, 0.75, 0.7812, 0.625, 0.75, 0.625, 0.75, 0.75, 0.7812, 0.75, 0.8125, 0.625, 0.7812, 0.625, 0.7812, 0.75, 0.8125, 0.75, 0.8438, 0.625, 0.8125, 0.625, 0.8125, 0.75, 0.8438, 0.75, 0.875, 0.625, 0.8438, 0.625, 0.8438, 0.75, 0.875, 0.75, 0.9062, 0.625, 0.875, 0.625, 0.875, 0.75, 0.9062, 0.75, 0.9375, 0.625, 0.9062, 0.625, 0.9062, 0.75, 0.9375, 0.75, 0.9688, 0.625, 0.9375, 0.625, 0.9375, 0.75, 0.9688, 0.75, 1.0, 0.625, 0.9688, 0.625, 0.9688, 0.75, 1.0, 0.75, 0.03125, 0.75, 0.0, 0.75, 0.0, 0.875, 0.03125, 0.875, 0.0625, 0.75, 0.03125, 0.75, 0.03125, 0.875, 0.0625, 0.875, 0.09375, 0.75, 0.0625, 0.75, 0.0625, 0.875, 0.07432, 0.875, 0.07614, 0.8585, 0.09147, 0.8585, 0.09375, 0.863, 0.125, 0.75, 0.09375, 0.75, 0.09375, 0.863, 0.09772, 0.875, 0.125, 0.875, 0.1562, 0.75, 0.125, 0.75, 0.125, 0.875, 0.1562, 0.875, 0.1875, 0.75, 0.1562, 0.75, 0.1562, 0.875, 0.1875, 0.875, 0.2188, 0.75, 0.1875, 0.75, 0.1875, 0.875, 0.2188, 0.875, 0.25, 0.75, 0.2188, 0.75, 0.2188, 0.875, 0.25, 0.875, 0.2812, 0.75, 0.25, 0.75, 0.25, 0.875, 0.2812, 0.875, 0.3125, 0.75, 0.2812, 0.75, 0.2812, 0.875, 0.3125, 0.875, 0.3438, 0.75, 0.3125, 0.75, 0.3125, 0.875, 0.3438, 0.875, 0.375, 0.75, 0.3438, 0.75, 0.3438, 0.875, 0.375, 0.875, 0.4062, 0.75, 0.375, 0.75, 0.375, 0.875, 0.4062, 0.875, 0.4375, 0.75, 0.4062, 0.75, 0.4062, 0.875, 0.4375, 0.875, 0.4688, 0.75, 0.4375, 0.75, 0.4375, 0.875, 0.4688, 0.875, 0.5, 0.75, 0.4688, 0.75, 0.4688, 0.875, 0.5, 0.875, 0.5312, 0.75, 0.5, 0.75, 0.5, 0.875, 0.5312, 0.875, 0.5625, 0.75, 0.5312, 0.75, 0.5312, 0.875, 0.5625, 0.875, 0.5938, 0.75, 0.5625, 0.75, 0.5625, 0.875, 0.5938, 0.875, 0.625, 0.75, 0.5938, 0.75, 0.5938, 0.875, 0.625, 0.875, 0.6562, 0.75, 0.625, 0.75, 0.625, 0.875, 0.6562, 0.875, 0.6875, 0.75, 0.6562, 0.75, 0.6562, 0.875, 0.6875, 0.875, 0.7188, 0.75, 0.6875, 0.75, 0.6875, 0.875, 0.7188, 0.875, 0.75, 0.75, 0.7188, 0.75, 0.7188, 0.875, 0.75, 0.875, 0.7812, 0.75, 0.75, 0.75, 0.75, 0.875, 0.7812, 0.875, 0.8125, 0.75, 0.7812, 0.75, 0.7812, 0.875, 0.8125, 0.875, 0.8438, 0.75, 0.8125, 0.75, 0.8125, 0.875, 0.8438, 0.875, 0.875, 0.75, 0.8438, 0.75, 0.8438, 0.875, 0.875, 0.875, 0.9062, 0.75, 0.875, 0.75, 0.875, 0.875, 0.9062, 0.875, 0.9375, 0.75, 0.9062, 0.75, 0.9062, 0.875, 0.9375, 0.875, 0.9688, 0.75, 0.9375, 0.75, 0.9375, 0.875, 0.9688, 0.875, 1.0, 0.75, 0.9688, 0.75, 0.9688, 0.875, 1.0, 0.875, 1.0, 0.5, 0.9688, 0.5, 0.9688, 0.625, 1.0, 0.625, 0.9688, 0.5, 0.9375, 0.5, 0.9375, 0.625, 0.9688, 0.625, 0.9375, 0.5, 0.9062, 0.5, 0.9062, 0.625, 0.9375, 0.625, 0.9062, 0.5, 0.875, 0.5, 0.875, 0.625, 0.9062, 0.625, 0.875, 0.5, 0.8438, 0.5, 0.8438, 0.625, 0.875, 0.625, 0.8438, 0.5, 0.8125, 0.5, 0.8125, 0.625, 0.8438, 0.625, 0.8125, 0.5, 0.7812, 0.5, 0.7812, 0.625, 0.8125, 0.625, 0.7812, 0.5, 0.75, 0.5, 0.75, 0.625, 0.7812, 0.625, 0.75, 0.5, 0.7188, 0.5, 0.7188, 0.625, 0.75, 0.625, 0.7188, 0.5, 0.6875, 0.5, 0.6875, 0.625, 0.7188, 0.625, 0.6875, 0.5, 0.6562, 0.5, 0.6562, 0.625, 0.6875, 0.625, 0.6562, 0.5, 0.625, 0.5, 0.625, 0.625, 0.6562, 0.625, 0.625, 0.5, 0.5938, 0.5, 0.5938, 0.625, 0.625, 0.625, 0.5938, 0.5, 0.5625, 0.5, 0.5625, 0.625, 0.5938, 0.625, 0.5625, 0.5, 0.5312, 0.5, 0.5312, 0.625, 0.5625, 0.625, 0.5312, 0.5, 0.5, 0.5, 0.5, 0.625, 0.5312, 0.625, 0.5, 0.5, 0.4688, 0.5, 0.4688, 0.625, 0.5, 0.625, 0.4688, 0.5, 0.4375, 0.5, 0.4375, 0.625, 0.4688, 0.625, 0.4375, 0.5, 0.4062, 0.5, 0.4062, 0.625, 0.4375, 0.625, 0.4062, 0.5, 0.375, 0.5, 0.375, 0.625, 0.4062, 0.625, 0.375, 0.5, 0.3438, 0.5, 0.3438, 0.625, 0.375, 0.625, 0.3438, 0.5, 0.3125, 0.5, 0.3125, 0.625, 0.3438, 0.625, 0.3125, 0.5, 0.2812, 0.5, 0.2812, 0.625, 0.3125, 0.625, 0.2812, 0.5, 0.25, 0.5, 0.25, 0.625, 0.2812, 0.625, 0.25, 0.5, 0.2188, 0.5, 0.2188, 0.625, 0.25, 0.625, 0.2188, 0.5, 0.1875, 0.5, 0.1875, 0.625, 0.2188, 0.625, 0.1875, 0.5, 0.1562, 0.5, 0.1562, 0.625, 0.1875, 0.625, 0.1562, 0.5, 0.125, 0.5, 0.125, 0.625, 0.1562, 0.625, 0.125, 0.5, 0.09375, 0.5, 0.09375, 0.625, 0.125, 0.625, 0.09375, 0.5, 0.0625, 0.5, 0.0625, 0.625, 0.09375, 0.625, 0.0625, 0.5, 0.03125, 0.5, 0.03125, 0.625, 0.0625, 0.625, 0.03125, 0.5, 0.0, 0.5, 0.0, 0.625, 0.03125, 0.625, 0.375, 0.0, 0.625, 0.0, 0.625, 0.25, 0.375, 0.25, 0.375, 0.25, 0.625, 0.25, 0.625, 0.5, 0.6248, 0.5, 0.6248, 0.4886, 0.3788, 0.4886, 0.376, 0.4913, 0.375, 0.4927, 0.375, 0.75, 0.625, 0.75, 0.625, 1.0, 0.375, 1.0, 0.125, 0.5, 0.3677, 0.5, 0.375, 0.5547, 0.375, 0.75, 0.125, 0.75, 0.625, 0.5, 0.875, 0.5, 0.875, 0.75, 0.625, 0.75, 0.07432, 1.0, 0.07432, 0.875, 0.0625, 0.875, 0.0625, 1.0, 0.375, 0.5547, 0.3788, 0.5917, 0.6248, 0.5917, 0.6248, 0.5, 0.625, 0.5, 0.625, 0.75, 0.375, 0.75])
me_001.materials.append(mat_004)
me_001.use_remesh_preserve_volume = False
me_001.use_remesh_preserve_attributes = False
me_001.use_mirror_vertex_groups = False
me_001.update()
me_002 = bpy.data.meshes.new('Куб.002')
me_002.from_pydata([(-1.123, -0.8454, -3.395), (-1.123, -0.8454, 0.9988), (-0.9835, -0.6531, -3.395), (-0.849, -0.0834, -3.395), (-0.725, 0.8417, -3.395), (-0.6163, 2.087, -3.395), (-0.6163, 2.087, 0.9988), (-0.5271, 3.604, -3.395), (-0.5271, 3.604, 0.9988), (-0.4609, 5.334, -3.395), (-0.4609, 5.334, 0.9988), (-0.4201, 7.212, -3.395), (-0.4201, 7.212, 0.9988), (-0.4063, 9.165, -3.395), (-0.4063, 9.165, 0.9988), (-0.4201, 11.12, -3.395), (-0.4201, 11.12, 0.9988), (-0.4609, 13.0, -3.395), (-0.4609, 13.0, 0.9988), (-0.5271, 14.73, -3.395), (-0.5271, 14.73, 0.9988), (-0.6163, 16.24, -3.395), (-0.6163, 16.24, 0.9988), (-0.725, 17.49, -3.395), (-0.725, 17.49, 0.9988), (-0.849, 18.41, -3.395), (-0.849, 18.41, 0.9988), (-0.9835, 18.98, -3.395), (-0.9835, 18.98, 0.9988), (-1.123, 19.18, -3.395), (-1.123, 19.18, 0.9988), (-1.263, 18.98, -3.395), (-1.263, 18.98, 0.9988), (-1.398, 18.41, -3.395), (-1.398, 18.41, 0.9988), (-1.522, 17.49, -3.395), (-1.522, 17.49, 0.9988), (-1.63, 16.24, -3.395), (-1.63, 16.24, 0.9988), (-1.72, 14.73, -3.395), (-1.72, 14.73, 0.9988), (-1.786, 13.0, -3.395), (-1.786, 13.0, 0.9988), (-1.827, 11.12, -3.395), (-1.827, 11.12, 0.9988), (-1.841, 9.165, -3.395), (-1.841, 9.165, 0.9988), (-1.827, 7.212, -3.395), (-1.827, 7.212, 0.9988), (-1.786, 5.334, -3.395), (-1.786, 5.334, 0.9988), (-1.72, 3.604, -3.395), (-1.72, 3.604, 0.9988), (-1.63, 2.087, -3.395), (-1.63, 2.087, 0.9988), (-1.522, 0.8417, -3.395), (-1.522, 0.8417, 0.9988), (-1.398, -0.08341, -3.395), (-1.398, -0.08341, 0.9988), (-1.263, -0.6531, -3.395), (-1.263, -0.6531, 0.9988), (-1.123, 1.145, -1.198), (-1.011, 1.3, -1.198), (-0.9035, 1.756, -1.198), (-0.8042, 2.497, -1.198), (-0.7172, 3.494, -1.198), (-0.6457, 4.71, -1.198), (-0.5926, 6.096, -1.198), (-0.5599, 7.601, -1.198), (-0.5489, 9.165, -1.198), (-0.5599, 10.73, -1.198), (-0.5926, 12.23, -1.198), (-0.6457, 13.62, -1.198), (-0.7172, 14.84, -1.198), (-0.8042, 15.83, -1.198), (-0.9035, 16.57, -1.198), (-1.011, 17.03, -1.198), (-1.123, 17.18, -1.198), (-1.235, 17.03, -1.198), (-1.343, 16.57, -1.198), (-1.443, 15.83, -1.198), (-1.53, 14.84, -1.198), (-1.601, 13.62, -1.198), (-1.654, 12.23, -1.198), (-1.687, 10.73, -1.198), (-1.698, 9.165, -1.198), (-1.687, 7.601, -1.198), (-1.654, 6.096, -1.198), (-1.601, 4.71, -1.198), (-1.53, 3.494, -1.198), (-1.443, 2.497, -1.198), (-1.343, 1.756, -1.198), (-1.235, 1.3, -1.198), (-1.123, -0.8454, -0.9699), (-0.6163, 2.087, -0.9699), (-0.5271, 3.604, -0.9699), (-0.4609, 5.334, -0.9699), (-0.4201, 7.212, -0.9699), (-0.4063, 9.165, -0.9699), (-0.4201, 11.12, -0.9699), (-0.4609, 13.0, -0.9699), (-0.5271, 14.73, -0.9699), (-0.6163, 16.24, -0.9699), (-0.725, 17.49, -0.9699), (-0.849, 18.41, -0.9699), (-0.9835, 18.98, -0.9699), (-1.123, 19.18, -0.9699), (-1.263, 18.98, -0.9699), (-1.398, 18.41, -0.9699), (-1.522, 17.49, -0.9699), (-1.63, 16.24, -0.9699), (-1.72, 14.73, -0.9699), (-1.786, 13.0, -0.9699), (-1.827, 11.12, -0.9699), (-1.841, 9.165, -0.9699), (-1.827, 7.212, -0.9699), (-1.786, 5.334, -0.9699), (-1.72, 3.604, -0.9699), (-1.63, 2.087, -0.9699), (-1.522, 0.8417, -0.9699), (-1.398, -0.08341, -0.9699), (-1.263, -0.6531, -0.9699), (-0.9835, -0.6531, -1.427), (-0.849, -0.0834, -1.427), (-0.725, 0.8417, -1.427), (-0.6163, 2.087, -1.427), (-0.5271, 3.604, -1.427), (-0.4609, 5.334, -1.427), (-0.4201, 7.212, -1.427), (-0.4063, 9.165, -1.427), (-0.4201, 11.12, -1.427), (-0.4609, 13.0, -1.427), (-0.5271, 14.73, -1.427), (-0.6163, 16.24, -1.427), (-0.725, 17.49, -1.427), (-0.849, 18.41, -1.427), (-0.9835, 18.98, -1.427), (-1.123, 19.18, -1.427), (-1.263, 18.98, -1.427), (-1.398, 18.41, -1.427), (-1.522, 17.49, -1.427), (-1.63, 16.24, -1.427), (-1.72, 14.73, -1.427), (-1.786, 13.0, -1.427), (-1.827, 11.12, -1.427), (-1.841, 9.165, -1.427), (-1.827, 7.212, -1.427), (-1.786, 5.334, -1.427), (-1.72, 3.604, -1.427), (-1.63, 2.087, -1.427), (-1.522, 0.8417, -1.427), (-1.398, -0.08341, -1.427), (-1.263, -0.6531, -1.427), (-1.123, -0.8454, -1.427), (-1.0, -1.0, -1.0), (-1.0, -1.0, 1.0), (-1.0, 1.0, 1.0), (1.0, -1.0, -1.0), (1.0, -1.0, 1.0), (1.0, 1.0, -1.0), (1.0, 1.0, 1.0), (-0.7112, 1.0, -0.9699), (-1.0, -0.6757, -0.9699), (-1.0, -0.6757, 0.9988), (-0.7112, 1.0, 0.9988), (-0.7326, 1.0, -0.9918), (-0.7434, 1.0, -1.0), (-0.8562, 0.1589, -1.0), (-0.9872, -0.3958, -1.0), (-1.0, -0.4135, -1.0), (-1.0, 1.0, 0.9988)], [], [(93, 162, 163, 1), (94, 95, 8, 6), (95, 96, 10, 8), (96, 97, 12, 10), (97, 98, 14, 12), (98, 99, 16, 14), (99, 100, 18, 16), (100, 101, 20, 18), (101, 102, 22, 20), (102, 103, 24, 22), (103, 104, 26, 24), (104, 105, 28, 26), (105, 106, 30, 28), (106, 107, 32, 30), (107, 108, 34, 32), (108, 109, 36, 34), (109, 110, 38, 36), (110, 111, 40, 38), (111, 112, 42, 40), (112, 113, 44, 42), (113, 114, 46, 44), (114, 115, 48, 46), (115, 116, 50, 48), (116, 117, 52, 50), (117, 118, 54, 52), (118, 119, 56, 54), (119, 120, 58, 56), (120, 121, 60, 58), (121, 93, 1, 60), (0, 59, 57, 55, 53, 51, 49, 47, 45, 43, 41, 39, 37, 35, 33, 31, 29, 27, 25, 23, 21, 19, 17, 15, 13, 11, 9, 7, 5, 4, 3, 2), (152, 153, 61, 92), (151, 152, 92, 91), (150, 151, 91, 90), (149, 150, 90, 89), (148, 149, 89, 88), (147, 148, 88, 87), (146, 147, 87, 86), (145, 146, 86, 85), (144, 145, 85, 84), (143, 144, 84, 83), (142, 143, 83, 82), (141, 142, 82, 81), (140, 141, 81, 80), (139, 140, 80, 79), (138, 139, 79, 78), (137, 138, 78, 77), (136, 137, 77, 76), (135, 136, 76, 75), (134, 135, 75, 74), (133, 134, 74, 73), (132, 133, 73, 72), (131, 132, 72, 71), (130, 131, 71, 70), (129, 130, 70, 69), (128, 129, 69, 68), (127, 128, 68, 67), (126, 127, 67, 66), (125, 126, 66, 65), (124, 125, 65, 64), (123, 124, 64, 63), (122, 123, 63, 62), (153, 122, 62, 61), (92, 61, 93, 121), (91, 92, 121, 120), (90, 91, 120, 119), (89, 90, 119, 118), (88, 89, 118, 117), (87, 88, 117, 116), (86, 87, 116, 115), (85, 86, 115, 114), (84, 85, 114, 113), (83, 84, 113, 112), (82, 83, 112, 111), (81, 82, 111, 110), (80, 81, 110, 109), (79, 80, 109, 108), (78, 79, 108, 107), (77, 78, 107, 106), (76, 77, 106, 105), (75, 76, 105, 104), (74, 75, 104, 103), (73, 74, 103, 102), (72, 73, 102, 101), (71, 72, 101, 100), (70, 71, 100, 99), (69, 70, 99, 98), (68, 69, 98, 97), (67, 68, 97, 96), (66, 67, 96, 95), (65, 66, 95, 94), (64, 65, 94, 161, 165), (63, 64, 165, 166, 167), (62, 63, 167, 168), (61, 62, 168, 169, 162, 93), (0, 2, 122, 153), (2, 3, 123, 122), (3, 4, 124, 123), (4, 5, 125, 124), (5, 7, 126, 125), (7, 9, 127, 126), (9, 11, 128, 127), (11, 13, 129, 128), (13, 15, 130, 129), (15, 17, 131, 130), (17, 19, 132, 131), (19, 21, 133, 132), (21, 23, 134, 133), (23, 25, 135, 134), (25, 27, 136, 135), (27, 29, 137, 136), (29, 31, 138, 137), (31, 33, 139, 138), (33, 35, 140, 139), (35, 37, 141, 140), (37, 39, 142, 141), (39, 41, 143, 142), (41, 43, 144, 143), (43, 45, 145, 144), (45, 47, 146, 145), (47, 49, 147, 146), (49, 51, 148, 147), (51, 53, 149, 148), (53, 55, 150, 149), (55, 57, 151, 150), (57, 59, 152, 151), (59, 0, 153, 152), (154, 155, 156, 170, 163, 162, 169), (159, 160, 158, 157), (157, 158, 155, 154), (160, 156, 155, 158), (163, 170, 164, 6, 8, 10, 12, 14, 16, 18, 20, 22, 24, 26, 28, 30, 32, 34, 36, 38, 40, 42, 44, 46, 48, 50, 52, 54, 56, 58, 60, 1), (166, 165, 161, 164, 170, 156, 160, 159), (164, 161, 94, 6), (169, 168, 167, 166, 159, 157, 154)])
_uv = me_002.uv_layers.new(name='UVКарта')
_uv.uv.foreach_set('vector', [1.0, 0.875, 0.9724, 0.875, 0.9724, 1.0, 1.0, 1.0, 0.875, 0.875, 0.8438, 0.875, 0.8438, 1.0, 0.875, 1.0, 0.8438, 0.875, 0.8125, 0.875, 0.8125, 1.0, 0.8438, 1.0, 0.8125, 0.875, 0.7812, 0.875, 0.7812, 1.0, 0.8125, 1.0, 0.7812, 0.875, 0.75, 0.875, 0.75, 1.0, 0.7812, 1.0, 0.75, 0.875, 0.7188, 0.875, 0.7188, 1.0, 0.75, 1.0, 0.7188, 0.875, 0.6875, 0.875, 0.6875, 1.0, 0.7188, 1.0, 0.6875, 0.875, 0.6562, 0.875, 0.6562, 1.0, 0.6875, 1.0, 0.6562, 0.875, 0.625, 0.875, 0.625, 1.0, 0.6562, 1.0, 0.625, 0.875, 0.5938, 0.875, 0.5938, 1.0, 0.625, 1.0, 0.5938, 0.875, 0.5625, 0.875, 0.5625, 1.0, 0.5938, 1.0, 0.5625, 0.875, 0.5312, 0.875, 0.5312, 1.0, 0.5625, 1.0, 0.5312, 0.875, 0.5, 0.875, 0.5, 1.0, 0.5312, 1.0, 0.5, 0.875, 0.4688, 0.875, 0.4688, 1.0, 0.5, 1.0, 0.4688, 0.875, 0.4375, 0.875, 0.4375, 1.0, 0.4688, 1.0, 0.4375, 0.875, 0.4062, 0.875, 0.4062, 1.0, 0.4375, 1.0, 0.4062, 0.875, 0.375, 0.875, 0.375, 1.0, 0.4062, 1.0, 0.375, 0.875, 0.3438, 0.875, 0.3438, 1.0, 0.375, 1.0, 0.3438, 0.875, 0.3125, 0.875, 0.3125, 1.0, 0.3438, 1.0, 0.3125, 0.875, 0.2812, 0.875, 0.2812, 1.0, 0.3125, 1.0, 0.2812, 0.875, 0.25, 0.875, 0.25, 1.0, 0.2812, 1.0, 0.25, 0.875, 0.2188, 0.875, 0.2188, 1.0, 0.25, 1.0, 0.2188, 0.875, 0.1875, 0.875, 0.1875, 1.0, 0.2188, 1.0, 0.1875, 0.875, 0.1562, 0.875, 0.1562, 1.0, 0.1875, 1.0, 0.1562, 0.875, 0.125, 0.875, 0.125, 1.0, 0.1562, 1.0, 0.125, 0.875, 0.09375, 0.875, 0.09375, 1.0, 0.125, 1.0, 0.09375, 0.875, 0.0625, 0.875, 0.0625, 1.0, 0.09375, 1.0, 0.0625, 0.875, 0.03125, 0.875, 0.03125, 1.0, 0.0625, 1.0, 0.03125, 0.875, 0.0, 0.875, 0.0, 1.0, 0.03125, 1.0, 0.75, 0.49, 0.7032, 0.4854, 0.6582, 0.4717, 0.6167, 0.4496, 0.5803, 0.4197, 0.5504, 0.3833, 0.5283, 0.3418, 0.5146, 0.2968, 0.51, 0.25, 0.5146, 0.2032, 0.5283, 0.1582, 0.5504, 0.1167, 0.5803, 0.08029, 0.6167, 0.05045, 0.6582, 0.02827, 0.7032, 0.01461, 0.75, 0.01, 0.7968, 0.01461, 0.8418, 0.02827, 0.8833, 0.05045, 0.9197, 0.08029, 0.9496, 0.1167, 0.9717, 0.1582, 0.9854, 0.2032, 0.99, 0.25, 0.9854, 0.2968, 0.9717, 0.3418, 0.9496, 0.3833, 0.9197, 0.4197, 0.8833, 0.4496, 0.8418, 0.4717, 0.7968, 0.4854, 0.03125, 0.625, 0.0, 0.625, 0.0, 0.75, 0.03125, 0.75, 0.0625, 0.625, 0.03125, 0.625, 0.03125, 0.75, 0.0625, 0.75, 0.09375, 0.625, 0.0625, 0.625, 0.0625, 0.75, 0.09375, 0.75, 0.125, 0.625, 0.09375, 0.625, 0.09375, 0.75, 0.125, 0.75, 0.1562, 0.625, 0.125, 0.625, 0.125, 0.75, 0.1562, 0.75, 0.1875, 0.625, 0.1562, 0.625, 0.1562, 0.75, 0.1875, 0.75, 0.2188, 0.625, 0.1875, 0.625, 0.1875, 0.75, 0.2188, 0.75, 0.25, 0.625, 0.2188, 0.625, 0.2188, 0.75, 0.25, 0.75, 0.2812, 0.625, 0.25, 0.625, 0.25, 0.75, 0.2812, 0.75, 0.3125, 0.625, 0.2812, 0.625, 0.2812, 0.75, 0.3125, 0.75, 0.3438, 0.625, 0.3125, 0.625, 0.3125, 0.75, 0.3438, 0.75, 0.375, 0.625, 0.3438, 0.625, 0.3438, 0.75, 0.375, 0.75, 0.4062, 0.625, 0.375, 0.625, 0.375, 0.75, 0.4062, 0.75, 0.4375, 0.625, 0.4062, 0.625, 0.4062, 0.75, 0.4375, 0.75, 0.4688, 0.625, 0.4375, 0.625, 0.4375, 0.75, 0.4688, 0.75, 0.5, 0.625, 0.4688, 0.625, 0.4688, 0.75, 0.5, 0.75, 0.5312, 0.625, 0.5, 0.625, 0.5, 0.75, 0.5312, 0.75, 0.5625, 0.625, 0.5312, 0.625, 0.5312, 0.75, 0.5625, 0.75, 0.5938, 0.625, 0.5625, 0.625, 0.5625, 0.75, 0.5938, 0.75, 0.625, 0.625, 0.5938, 0.625, 0.5938, 0.75, 0.625, 0.75, 0.6562, 0.625, 0.625, 0.625, 0.625, 0.75, 0.6562, 0.75, 0.6875, 0.625, 0.6562, 0.625, 0.6562, 0.75, 0.6875, 0.75, 0.7188, 0.625, 0.6875, 0.625, 0.6875, 0.75, 0.7188, 0.75, 0.75, 0.625, 0.7188, 0.625, 0.7188, 0.75, 0.75, 0.75, 0.7812, 0.625, 0.75, 0.625, 0.75, 0.75, 0.7812, 0.75, 0.8125, 0.625, 0.7812, 0.625, 0.7812, 0.75, 0.8125, 0.75, 0.8438, 0.625, 0.8125, 0.625, 0.8125, 0.75, 0.8438, 0.75, 0.875, 0.625, 0.8438, 0.625, 0.8438, 0.75, 0.875, 0.75, 0.9062, 0.625, 0.875, 0.625, 0.875, 0.75, 0.9062, 0.75, 0.9375, 0.625, 0.9062, 0.625, 0.9062, 0.75, 0.9375, 0.75, 0.9688, 0.625, 0.9375, 0.625, 0.9375, 0.75, 0.9688, 0.75, 1.0, 0.625, 0.9688, 0.625, 0.9688, 0.75, 1.0, 0.75, 0.03125, 0.75, 0.0, 0.75, 0.0, 0.875, 0.03125, 0.875, 0.0625, 0.75, 0.03125, 0.75, 0.03125, 0.875, 0.0625, 0.875, 0.09375, 0.75, 0.0625, 0.75, 0.0625, 0.875, 0.09375, 0.875, 0.125, 0.75, 0.09375, 0.75, 0.09375, 0.875, 0.125, 0.875, 0.1562, 0.75, 0.125, 0.75, 0.125, 0.875, 0.1562, 0.875, 0.1875, 0.75, 0.1562, 0.75, 0.1562, 0.875, 0.1875, 0.875, 0.2188, 0.75, 0.1875, 0.75, 0.1875, 0.875, 0.2188, 0.875, 0.25, 0.75, 0.2188, 0.75, 0.2188, 0.875, 0.25, 0.875, 0.2812, 0.75, 0.25, 0.75, 0.25, 0.875, 0.2812, 0.875, 0.3125, 0.75, 0.2812, 0.75, 0.2812, 0.875, 0.3125, 0.875, 0.3438, 0.75, 0.3125, 0.75, 0.3125, 0.875, 0.3438, 0.875, 0.375, 0.75, 0.3438, 0.75, 0.3438, 0.875, 0.375, 0.875, 0.4062, 0.75, 0.375, 0.75, 0.375, 0.875, 0.4062, 0.875, 0.4375, 0.75, 0.4062, 0.75, 0.4062, 0.875, 0.4375, 0.875, 0.4688, 0.75, 0.4375, 0.75, 0.4375, 0.875, 0.4688, 0.875, 0.5, 0.75, 0.4688, 0.75, 0.4688, 0.875, 0.5, 0.875, 0.5312, 0.75, 0.5, 0.75, 0.5, 0.875, 0.5312, 0.875, 0.5625, 0.75, 0.5312, 0.75, 0.5312, 0.875, 0.5625, 0.875, 0.5938, 0.75, 0.5625, 0.75, 0.5625, 0.875, 0.5938, 0.875, 0.625, 0.75, 0.5938, 0.75, 0.5938, 0.875, 0.625, 0.875, 0.6562, 0.75, 0.625, 0.75, 0.625, 0.875, 0.6562, 0.875, 0.6875, 0.75, 0.6562, 0.75, 0.6562, 0.875, 0.6875, 0.875, 0.7188, 0.75, 0.6875, 0.75, 0.6875, 0.875, 0.7188, 0.875, 0.75, 0.75, 0.7188, 0.75, 0.7188, 0.875, 0.75, 0.875, 0.7812, 0.75, 0.75, 0.75, 0.75, 0.875, 0.7812, 0.875, 0.8125, 0.75, 0.7812, 0.75, 0.7812, 0.875, 0.8125, 0.875, 0.8438, 0.75, 0.8125, 0.75, 0.8125, 0.875, 0.8438, 0.875, 0.875, 0.75, 0.8438, 0.75, 0.8438, 0.875, 0.875, 0.875, 0.9062, 0.75, 0.875, 0.75, 0.875, 0.875, 0.9023, 0.875, 0.9062, 0.863, 0.9375, 0.75, 0.9062, 0.75, 0.9062, 0.863, 0.9085, 0.8585, 0.9375, 0.8585, 0.9688, 0.75, 0.9375, 0.75, 0.9375, 0.8585, 0.9688, 0.8585, 1.0, 0.75, 0.9688, 0.75, 0.9688, 0.8585, 0.9717, 0.8585, 0.9724, 0.875, 1.0, 0.875, 1.0, 0.5, 0.9688, 0.5, 0.9688, 0.625, 1.0, 0.625, 0.9688, 0.5, 0.9375, 0.5, 0.9375, 0.625, 0.9688, 0.625, 0.9375, 0.5, 0.9062, 0.5, 0.9062, 0.625, 0.9375, 0.625, 0.9062, 0.5, 0.875, 0.5, 0.875, 0.625, 0.9062, 0.625, 0.875, 0.5, 0.8438, 0.5, 0.8438, 0.625, 0.875, 0.625, 0.8438, 0.5, 0.8125, 0.5, 0.8125, 0.625, 0.8438, 0.625, 0.8125, 0.5, 0.7812, 0.5, 0.7812, 0.625, 0.8125, 0.625, 0.7812, 0.5, 0.75, 0.5, 0.75, 0.625, 0.7812, 0.625, 0.75, 0.5, 0.7188, 0.5, 0.7188, 0.625, 0.75, 0.625, 0.7188, 0.5, 0.6875, 0.5, 0.6875, 0.625, 0.7188, 0.625, 0.6875, 0.5, 0.6562, 0.5, 0.6562, 0.625, 0.6875, 0.625, 0.6562, 0.5, 0.625, 0.5, 0.625, 0.625, 0.6562, 0.625, 0.625, 0.5, 0.5938, 0.5, 0.5938, 0.625, 0.625, 0.625, 0.5938, 0.5, 0.5625, 0.5, 0.5625, 0.625, 0.5938, 0.625, 0.5625, 0.5, 0.5312, 0.5, 0.5312, 0.625, 0.5625, 0.625, 0.5312, 0.5, 0.5, 0.5, 0.5, 0.625, 0.5312, 0.625, 0.5, 0.5, 0.4688, 0.5, 0.4688, 0.625, 0.5, 0.625, 0.4688, 0.5, 0.4375, 0.5, 0.4375, 0.625, 0.4688, 0.625, 0.4375, 0.5, 0.4062, 0.5, 0.4062, 0.625, 0.4375, 0.625, 0.4062, 0.5, 0.375, 0.5, 0.375, 0.625, 0.4062, 0.625, 0.375, 0.5, 0.3438, 0.5, 0.3438, 0.625, 0.375, 0.625, 0.3438, 0.5, 0.3125, 0.5, 0.3125, 0.625, 0.3438, 0.625, 0.3125, 0.5, 0.2812, 0.5, 0.2812, 0.625, 0.3125, 0.625, 0.2812, 0.5, 0.25, 0.5, 0.25, 0.625, 0.2812, 0.625, 0.25, 0.5, 0.2188, 0.5, 0.2188, 0.625, 0.25, 0.625, 0.2188, 0.5, 0.1875, 0.5, 0.1875, 0.625, 0.2188, 0.625, 0.1875, 0.5, 0.1562, 0.5, 0.1562, 0.625, 0.1875, 0.625, 0.1562, 0.5, 0.125, 0.5, 0.125, 0.625, 0.1562, 0.625, 0.125, 0.5, 0.09375, 0.5, 0.09375, 0.625, 0.125, 0.625, 0.09375, 0.5, 0.0625, 0.5, 0.0625, 0.625, 0.09375, 0.625, 0.0625, 0.5, 0.03125, 0.5, 0.03125, 0.625, 0.0625, 0.625, 0.03125, 0.5, 0.0, 0.5, 0.0, 0.625, 0.03125, 0.625, 0.375, 0.0, 0.625, 0.0, 0.625, 0.25, 0.6248, 0.25, 0.6248, 0.04053, 0.3788, 0.04053, 0.375, 0.07332, 0.375, 0.5, 0.625, 0.5, 0.625, 0.75, 0.375, 0.75, 0.375, 0.75, 0.625, 0.75, 0.625, 1.0, 0.375, 1.0, 0.625, 0.5, 0.875, 0.5, 0.875, 0.75, 0.625, 0.75, 0.2913, 0.4859, 0.2913, 0.4458, 0.388, 0.4458, 0.4197, 0.4197, 0.4496, 0.3833, 0.4717, 0.3418, 0.4854, 0.2968, 0.49, 0.25, 0.4854, 0.2032, 0.4717, 0.1582, 0.4496, 0.1167, 0.4197, 0.08029, 0.3833, 0.05045, 0.3418, 0.02827, 0.2968, 0.01461, 0.25, 0.01, 0.2032, 0.01461, 0.1582, 0.02827, 0.1167, 0.05045, 0.08029, 0.08029, 0.05045, 0.1167, 0.02827, 0.1582, 0.01461, 0.2032, 0.01, 0.25, 0.01461, 0.2968, 0.02827, 0.3418, 0.05045, 0.3833, 0.08029, 0.4197, 0.1167, 0.4496, 0.1582, 0.4717, 0.2032, 0.4854, 0.25, 0.49, 0.375, 0.2821, 0.376, 0.2834, 0.3788, 0.2861, 0.6248, 0.2861, 0.6248, 0.25, 0.625, 0.25, 0.625, 0.5, 0.375, 0.5, 0.9023, 1.0, 0.9023, 0.875, 0.875, 0.875, 0.875, 1.0, 0.125, 0.6767, 0.1266, 0.6745, 0.143, 0.6051, 0.1571, 0.5, 0.375, 0.5, 0.375, 0.75, 0.125, 0.75])
me_002.materials.append(mat_006)
me_002.use_remesh_preserve_volume = False
me_002.use_remesh_preserve_attributes = False
me_002.use_mirror_vertex_groups = False
me_002.update()
me_003 = bpy.data.meshes.new('Куб.003')
me_003.from_pydata([(-1.0, -1.0, -1.0), (-1.0, -1.0, 1.0), (-1.0, 1.0, -1.0), (-1.0, 1.0, 1.0), (1.0, -1.0, -1.0), (1.0, -1.0, 1.0), (1.0, 1.0, -1.0), (1.0, 1.0, 1.0)], [], [(0, 1, 3, 2), (2, 3, 7, 6), (6, 7, 5, 4), (4, 5, 1, 0), (2, 6, 4, 0), (7, 3, 1, 5)])
_uv = me_003.uv_layers.new(name='UVКарта')
_uv.uv.foreach_set('vector', [0.003619, -1.486, 0.9964, -1.486, 0.9964, -0.4928, 0.003619, -0.4928, 0.003619, -0.4928, 0.9964, -0.4928, 0.9964, 0.5, 0.003619, 0.5, 0.003619, 0.5, 0.9964, 0.5, 0.9964, 1.493, 0.003619, 1.493, 0.003619, 1.493, 0.9964, 1.493, 0.9964, 2.486, 0.003619, 2.486, -0.9891, 0.5, 0.003619, 0.5, 0.003619, 1.493, -0.9891, 1.493, 0.9964, 0.5, 1.989, 0.5, 1.989, 1.493, 0.9964, 1.493])
me_003.materials.append(mat_001)
me_003.use_remesh_preserve_volume = False
me_003.use_remesh_preserve_attributes = False
me_003.use_mirror_vertex_groups = False
me_003.update()
me_004 = bpy.data.meshes.new('Куб.004')
me_004.from_pydata([(-1.0, -1.0, -1.0), (-1.0, -1.0, 1.0), (-1.0, 1.0, -1.0), (-1.0, 1.0, 1.0), (1.0, -1.0, -1.0), (1.0, -1.0, 1.0), (1.0, 1.0, -1.0), (1.0, 1.0, 1.0)], [], [(0, 1, 3, 2), (2, 3, 7, 6), (6, 7, 5, 4), (4, 5, 1, 0), (2, 6, 4, 0), (7, 3, 1, 5)])
_uv = me_004.uv_layers.new(name='UVКарта')
_uv.uv.foreach_set('vector', [-0.03033, -1.621, 1.03, -1.621, 1.03, -0.5607, -0.03033, -0.5607, -0.03033, -0.5607, 1.03, -0.5607, 1.03, 0.5, -0.03033, 0.5, -0.03033, 0.5, 1.03, 0.5, 1.03, 1.561, -0.03033, 1.561, -0.03033, 1.561, 1.03, 1.561, 1.03, 2.621, -0.03033, 2.621, -1.091, 0.5, -0.03033, 0.5, -0.03033, 1.561, -1.091, 1.561, 1.03, 0.5, 2.091, 0.5, 2.091, 1.561, 1.03, 1.561])
me_004.materials.append(mat_002)
me_004.use_remesh_preserve_volume = False
me_004.use_remesh_preserve_attributes = False
me_004.use_mirror_vertex_groups = False
me_004.update()
me_006 = bpy.data.meshes.new('Куб.006')
me_006.from_pydata([(1.321, -0.8454, -3.395), (1.321, -0.8454, 0.9988), (1.461, -0.653, -3.395), (1.461, -0.653, 0.9988), (1.596, -0.08337, -3.395), (1.596, -0.08337, 0.9988), (1.72, 0.8417, -3.395), (1.72, 0.8417, 0.9988), (1.828, 2.087, -3.395), (1.828, 2.087, 0.9988), (1.918, 3.604, -3.395), (1.918, 3.604, 0.9988), (1.984, 5.334, -3.395), (1.984, 5.334, 0.9988), (2.025, 7.212, -3.395), (2.025, 7.212, 0.9988), (2.038, 9.165, -3.395), (2.038, 9.165, 0.9988), (2.025, 11.12, -3.395), (2.025, 11.12, 0.9988), (1.984, 13.0, -3.395), (1.984, 13.0, 0.9988), (1.918, 14.73, -3.395), (1.918, 14.73, 0.9988), (1.828, 16.24, -3.395), (1.828, 16.24, 0.9988), (1.72, 17.49, -3.395), (1.72, 17.49, 0.9988), (1.596, 18.41, -3.395), (1.596, 18.41, 0.9988), (1.461, 18.98, -3.395), (1.461, 18.98, 0.9988), (1.321, 19.18, -3.395), (1.321, 19.18, 0.9988), (1.181, 18.98, -3.395), (1.181, 18.98, 0.9988), (1.047, 18.41, -3.395), (1.047, 18.41, 0.9988), (0.9229, 17.49, -3.395), (0.9229, 17.49, 0.9988), (0.8142, 16.24, -3.395), (0.8142, 16.24, 0.9988), (0.725, 14.73, -3.395), (0.725, 14.73, 0.9988), (0.6588, 13.0, -3.395), (0.6588, 13.0, 0.9988), (0.618, 11.12, -3.395), (0.618, 11.12, 0.9988), (0.6042, 9.165, -3.395), (0.6042, 9.165, 0.9988), (0.618, 7.212, -3.395), (0.618, 7.212, 0.9988), (0.6588, 5.334, -3.395), (0.6588, 5.334, 0.9988), (0.725, 3.604, -3.395), (0.725, 3.604, 0.9988), (0.8142, 2.087, -3.395), (0.8142, 2.087, 0.9988), (0.9229, 0.8417, -3.395), (1.047, -0.08338, -3.395), (1.047, -0.08338, 0.9988), (1.181, -0.653, -3.395), (1.181, -0.653, 0.9988), (1.321, 1.145, -1.198), (1.433, 1.3, -1.198), (1.541, 1.756, -1.198), (1.64, 2.497, -1.198), (1.728, 3.494, -1.198), (1.799, 4.71, -1.198), (1.852, 6.096, -1.198), (1.885, 7.601, -1.198), (1.896, 9.165, -1.198), (1.885, 10.73, -1.198), (1.852, 12.23, -1.198), (1.799, 13.62, -1.198), (1.728, 14.84, -1.198), (1.64, 15.83, -1.198), (1.541, 16.57, -1.198), (1.433, 17.03, -1.198), (1.321, 17.18, -1.198), (1.209, 17.03, -1.198), (1.101, 16.57, -1.198), (1.002, 15.83, -1.198), (0.9151, 14.84, -1.198), (0.8436, 13.62, -1.198), (0.7905, 12.23, -1.198), (0.7578, 10.73, -1.198), (0.7468, 9.165, -1.198), (0.7578, 7.601, -1.198), (0.7905, 6.096, -1.198), (0.8436, 4.71, -1.198), (0.9151, 3.494, -1.198), (1.002, 2.497, -1.198), (1.101, 1.756, -1.198), (1.209, 1.3, -1.198), (1.321, -0.8454, -0.9699), (1.461, -0.653, -0.9699), (1.596, -0.08337, -0.9699), (1.72, 0.8417, -0.9699), (1.828, 2.087, -0.9699), (1.918, 3.604, -0.9699), (1.984, 5.334, -0.9699), (2.025, 7.212, -0.9699), (2.038, 9.165, -0.9699), (2.025, 11.12, -0.9699), (1.984, 13.0, -0.9699), (1.918, 14.73, -0.9699), (1.828, 16.24, -0.9699), (1.72, 17.49, -0.9699), (1.596, 18.41, -0.9699), (1.461, 18.98, -0.9699), (1.321, 19.18, -0.9699), (1.181, 18.98, -0.9699), (1.047, 18.41, -0.9699), (0.9229, 17.49, -0.9699), (0.8142, 16.24, -0.9699), (0.725, 14.73, -0.9699), (0.6588, 13.0, -0.9699), (0.618, 11.12, -0.9699), (0.6042, 9.165, -0.9699), (0.618, 7.212, -0.9699), (0.6588, 5.334, -0.9699), (0.725, 3.604, -0.9699), (0.8142, 2.087, -0.9699), (1.047, -0.08338, -0.9699), (1.181, -0.653, -0.9699), (1.461, -0.653, -1.427), (1.596, -0.08337, -1.427), (1.72, 0.8417, -1.427), (1.828, 2.087, -1.427), (1.918, 3.604, -1.427), (1.984, 5.334, -1.427), (2.025, 7.212, -1.427), (2.038, 9.165, -1.427), (2.025, 11.12, -1.427), (1.984, 13.0, -1.427), (1.918, 14.73, -1.427), (1.828, 16.24, -1.427), (1.72, 17.49, -1.427), (1.596, 18.41, -1.427), (1.461, 18.98, -1.427), (1.321, 19.18, -1.427), (1.181, 18.98, -1.427), (1.047, 18.41, -1.427), (0.9229, 17.49, -1.427), (0.8142, 16.24, -1.427), (0.725, 14.73, -1.427), (0.6588, 13.0, -1.427), (0.618, 11.12, -1.427), (0.6042, 9.165, -1.427), (0.618, 7.212, -1.427), (0.6588, 5.334, -1.427), (0.725, 3.604, -1.427), (0.8142, 2.087, -1.427), (0.9229, 0.8417, -1.427), (1.047, -0.08338, -1.427), (1.181, -0.653, -1.427), (1.321, -0.8454, -1.427), (-1.0, -1.0, -1.0), (-1.0, -1.0, 1.0), (-1.0, 1.0, -1.0), (-1.0, 1.0, 1.0), (1.0, -1.0, -1.0), (1.0, -1.0, 1.0), (1.0, 1.0, 1.0), (1.0, 1.0, 0.9988), (0.9091, 1.0, 0.9988), (0.9091, 1.0, -0.9699), (1.0, 0.2664, 0.9988), (1.0, 0.2664, -0.9699), (0.9305, 1.0, -0.9918), (0.9414, 1.0, -1.0), (1.0, 0.5624, -1.0)], [], [(95, 96, 3, 1), (96, 97, 5, 3), (97, 98, 7, 5), (98, 99, 9, 7), (99, 100, 11, 9), (100, 101, 13, 11), (101, 102, 15, 13), (102, 103, 17, 15), (103, 104, 19, 17), (104, 105, 21, 19), (105, 106, 23, 21), (106, 107, 25, 23), (107, 108, 27, 25), (108, 109, 29, 27), (109, 110, 31, 29), (110, 111, 33, 31), (111, 112, 35, 33), (112, 113, 37, 35), (113, 114, 39, 37), (114, 115, 41, 39), (115, 116, 43, 41), (116, 117, 45, 43), (117, 118, 47, 45), (118, 119, 49, 47), (119, 120, 51, 49), (120, 121, 53, 51), (121, 122, 55, 53), (122, 123, 57, 55), (123, 167, 166, 57), (3, 5, 7, 9, 11, 13, 15, 17, 19, 21, 23, 25, 27, 29, 31, 33, 35, 37, 39, 41, 43, 45, 47, 49, 51, 53, 55, 57, 166, 165, 168, 60, 62, 1), (124, 125, 62, 60), (125, 95, 1, 62), (0, 61, 59, 58, 56, 54, 52, 50, 48, 46, 44, 42, 40, 38, 36, 34, 32, 30, 28, 26, 24, 22, 20, 18, 16, 14, 12, 10, 8, 6, 4, 2), (156, 157, 63, 94), (155, 156, 94, 93), (154, 155, 93, 92), (153, 154, 92, 91), (152, 153, 91, 90), (151, 152, 90, 89), (150, 151, 89, 88), (149, 150, 88, 87), (148, 149, 87, 86), (147, 148, 86, 85), (146, 147, 85, 84), (145, 146, 84, 83), (144, 145, 83, 82), (143, 144, 82, 81), (142, 143, 81, 80), (141, 142, 80, 79), (140, 141, 79, 78), (139, 140, 78, 77), (138, 139, 77, 76), (137, 138, 76, 75), (136, 137, 75, 74), (135, 136, 74, 73), (134, 135, 73, 72), (133, 134, 72, 71), (132, 133, 71, 70), (131, 132, 70, 69), (130, 131, 69, 68), (129, 130, 68, 67), (128, 129, 67, 66), (127, 128, 66, 65), (126, 127, 65, 64), (157, 126, 64, 63), (94, 63, 95, 125), (93, 94, 125, 124), (92, 93, 124, 169, 172, 171, 170), (91, 92, 170, 167, 123), (90, 91, 123, 122), (89, 90, 122, 121), (88, 89, 121, 120), (87, 88, 120, 119), (86, 87, 119, 118), (85, 86, 118, 117), (84, 85, 117, 116), (83, 84, 116, 115), (82, 83, 115, 114), (81, 82, 114, 113), (80, 81, 113, 112), (79, 80, 112, 111), (78, 79, 111, 110), (77, 78, 110, 109), (76, 77, 109, 108), (75, 76, 108, 107), (74, 75, 107, 106), (73, 74, 106, 105), (72, 73, 105, 104), (71, 72, 104, 103), (70, 71, 103, 102), (69, 70, 102, 101), (68, 69, 101, 100), (67, 68, 100, 99), (66, 67, 99, 98), (65, 66, 98, 97), (64, 65, 97, 96), (63, 64, 96, 95), (0, 2, 126, 157), (2, 4, 127, 126), (4, 6, 128, 127), (6, 8, 129, 128), (8, 10, 130, 129), (10, 12, 131, 130), (12, 14, 132, 131), (14, 16, 133, 132), (16, 18, 134, 133), (18, 20, 135, 134), (20, 22, 136, 135), (22, 24, 137, 136), (24, 26, 138, 137), (26, 28, 139, 138), (28, 30, 140, 139), (30, 32, 141, 140), (32, 34, 142, 141), (34, 36, 143, 142), (36, 38, 144, 143), (38, 40, 145, 144), (40, 42, 146, 145), (42, 44, 147, 146), (44, 46, 148, 147), (46, 48, 149, 148), (48, 50, 150, 149), (50, 52, 151, 150), (52, 54, 152, 151), (54, 56, 153, 152), (56, 58, 154, 153), (58, 59, 155, 154), (59, 61, 156, 155), (61, 0, 157, 156), (158, 159, 161, 160), (160, 161, 164, 165, 166, 167, 170, 171), (162, 163, 159, 158), (160, 171, 172, 162, 158), (164, 161, 159, 163), (168, 169, 124, 60), (172, 169, 168, 165, 164, 163, 162)])
_uv = me_006.uv_layers.new(name='UVКарта')
_uv.uv.foreach_set('vector', [1.0, 0.875, 0.9688, 0.875, 0.9688, 1.0, 1.0, 1.0, 0.9688, 0.875, 0.9375, 0.875, 0.9375, 1.0, 0.9688, 1.0, 0.9375, 0.875, 0.9062, 0.875, 0.9062, 1.0, 0.9375, 1.0, 0.9062, 0.875, 0.875, 0.875, 0.875, 1.0, 0.9062, 1.0, 0.875, 0.875, 0.8438, 0.875, 0.8438, 1.0, 0.875, 1.0, 0.8438, 0.875, 0.8125, 0.875, 0.8125, 1.0, 0.8438, 1.0, 0.8125, 0.875, 0.7812, 0.875, 0.7812, 1.0, 0.8125, 1.0, 0.7812, 0.875, 0.75, 0.875, 0.75, 1.0, 0.7812, 1.0, 0.75, 0.875, 0.7188, 0.875, 0.7188, 1.0, 0.75, 1.0, 0.7188, 0.875, 0.6875, 0.875, 0.6875, 1.0, 0.7188, 1.0, 0.6875, 0.875, 0.6562, 0.875, 0.6562, 1.0, 0.6875, 1.0, 0.6562, 0.875, 0.625, 0.875, 0.625, 1.0, 0.6562, 1.0, 0.625, 0.875, 0.5938, 0.875, 0.5938, 1.0, 0.625, 1.0, 0.5938, 0.875, 0.5625, 0.875, 0.5625, 1.0, 0.5938, 1.0, 0.5625, 0.875, 0.5312, 0.875, 0.5312, 1.0, 0.5625, 1.0, 0.5312, 0.875, 0.5, 0.875, 0.5, 1.0, 0.5312, 1.0, 0.5, 0.875, 0.4688, 0.875, 0.4688, 1.0, 0.5, 1.0, 0.4688, 0.875, 0.4375, 0.875, 0.4375, 1.0, 0.4688, 1.0, 0.4375, 0.875, 0.4062, 0.875, 0.4062, 1.0, 0.4375, 1.0, 0.4062, 0.875, 0.375, 0.875, 0.375, 1.0, 0.4062, 1.0, 0.375, 0.875, 0.3438, 0.875, 0.3438, 1.0, 0.375, 1.0, 0.3438, 0.875, 0.3125, 0.875, 0.3125, 1.0, 0.3438, 1.0, 0.3125, 0.875, 0.2812, 0.875, 0.2812, 1.0, 0.3125, 1.0, 0.2812, 0.875, 0.25, 0.875, 0.25, 1.0, 0.2812, 1.0, 0.25, 0.875, 0.2188, 0.875, 0.2188, 1.0, 0.25, 1.0, 0.2188, 0.875, 0.1875, 0.875, 0.1875, 1.0, 0.2188, 1.0, 0.1875, 0.875, 0.1562, 0.875, 0.1562, 1.0, 0.1875, 1.0, 0.1562, 0.875, 0.125, 0.875, 0.125, 1.0, 0.1562, 1.0, 0.125, 0.875, 0.09772, 0.875, 0.09772, 1.0, 0.125, 1.0, 0.2968, 0.4854, 0.3418, 0.4717, 0.3833, 0.4496, 0.4197, 0.4197, 0.4496, 0.3833, 0.4717, 0.3418, 0.4854, 0.2968, 0.49, 0.25, 0.4854, 0.2032, 0.4717, 0.1582, 0.4496, 0.1167, 0.4197, 0.08029, 0.3833, 0.05045, 0.3418, 0.02827, 0.2968, 0.01461, 0.25, 0.01, 0.2032, 0.01461, 0.1582, 0.02827, 0.1167, 0.05045, 0.08029, 0.08029, 0.05045, 0.1167, 0.02827, 0.1582, 0.01461, 0.2032, 0.01, 0.25, 0.01461, 0.2968, 0.02827, 0.3418, 0.05045, 0.3833, 0.08029, 0.4197, 0.112, 0.4458, 0.1425, 0.4458, 0.1425, 0.4633, 0.1582, 0.4717, 0.2032, 0.4854, 0.25, 0.49, 0.0625, 0.875, 0.03125, 0.875, 0.03125, 1.0, 0.0625, 1.0, 0.03125, 0.875, 0.0, 0.875, 0.0, 1.0, 0.03125, 1.0, 0.75, 0.49, 0.7032, 0.4854, 0.6582, 0.4717, 0.6167, 0.4496, 0.5803, 0.4197, 0.5504, 0.3833, 0.5283, 0.3418, 0.5146, 0.2968, 0.51, 0.25, 0.5146, 0.2032, 0.5283, 0.1582, 0.5504, 0.1167, 0.5803, 0.08029, 0.6167, 0.05045, 0.6582, 0.02827, 0.7032, 0.01461, 0.75, 0.01, 0.7968, 0.01461, 0.8418, 0.02827, 0.8833, 0.05045, 0.9197, 0.08029, 0.9496, 0.1167, 0.9717, 0.1582, 0.9854, 0.2032, 0.99, 0.25, 0.9854, 0.2968, 0.9717, 0.3418, 0.9496, 0.3833, 0.9197, 0.4197, 0.8833, 0.4496, 0.8418, 0.4717, 0.7968, 0.4854, 0.03125, 0.625, 0.0, 0.625, 0.0, 0.75, 0.03125, 0.75, 0.0625, 0.625, 0.03125, 0.625, 0.03125, 0.75, 0.0625, 0.75, 0.09375, 0.625, 0.0625, 0.625, 0.0625, 0.75, 0.09375, 0.75, 0.125, 0.625, 0.09375, 0.625, 0.09375, 0.75, 0.125, 0.75, 0.1562, 0.625, 0.125, 0.625, 0.125, 0.75, 0.1562, 0.75, 0.1875, 0.625, 0.1562, 0.625, 0.1562, 0.75, 0.1875, 0.75, 0.2188, 0.625, 0.1875, 0.625, 0.1875, 0.75, 0.2188, 0.75, 0.25, 0.625, 0.2188, 0.625, 0.2188, 0.75, 0.25, 0.75, 0.2812, 0.625, 0.25, 0.625, 0.25, 0.75, 0.2812, 0.75, 0.3125, 0.625, 0.2812, 0.625, 0.2812, 0.75, 0.3125, 0.75, 0.3438, 0.625, 0.3125, 0.625, 0.3125, 0.75, 0.3438, 0.75, 0.375, 0.625, 0.3438, 0.625, 0.3438, 0.75, 0.375, 0.75, 0.4062, 0.625, 0.375, 0.625, 0.375, 0.75, 0.4062, 0.75, 0.4375, 0.625, 0.4062, 0.625, 0.4062, 0.75, 0.4375, 0.75, 0.4688, 0.625, 0.4375, 0.625, 0.4375, 0.75, 0.4688, 0.75, 0.5, 0.625, 0.4688, 0.625, 0.4688, 0.75, 0.5, 0.75, 0.5312, 0.625, 0.5, 0.625, 0.5, 0.75, 0.5312, 0.75, 0.5625, 0.625, 0.5312, 0.625, 0.5312, 0.75, 0.5625, 0.75, 0.5938, 0.625, 0.5625, 0.625, 0.5625, 0.75, 0.5938, 0.75, 0.625, 0.625, 0.5938, 0.625, 0.5938, 0.75, 0.625, 0.75, 0.6562, 0.625, 0.625, 0.625, 0.625, 0.75, 0.6562, 0.75, 0.6875, 0.625, 0.6562, 0.625, 0.6562, 0.75, 0.6875, 0.75, 0.7188, 0.625, 0.6875, 0.625, 0.6875, 0.75, 0.7188, 0.75, 0.75, 0.625, 0.7188, 0.625, 0.7188, 0.75, 0.75, 0.75, 0.7812, 0.625, 0.75, 0.625, 0.75, 0.75, 0.7812, 0.75, 0.8125, 0.625, 0.7812, 0.625, 0.7812, 0.75, 0.8125, 0.75, 0.8438, 0.625, 0.8125, 0.625, 0.8125, 0.75, 0.8438, 0.75, 0.875, 0.625, 0.8438, 0.625, 0.8438, 0.75, 0.875, 0.75, 0.9062, 0.625, 0.875, 0.625, 0.875, 0.75, 0.9062, 0.75, 0.9375, 0.625, 0.9062, 0.625, 0.9062, 0.75, 0.9375, 0.75, 0.9688, 0.625, 0.9375, 0.625, 0.9375, 0.75, 0.9688, 0.75, 1.0, 0.625, 0.9688, 0.625, 0.9688, 0.75, 1.0, 0.75, 0.03125, 0.75, 0.0, 0.75, 0.0, 0.875, 0.03125, 0.875, 0.0625, 0.75, 0.03125, 0.75, 0.03125, 0.875, 0.0625, 0.875, 0.09375, 0.75, 0.0625, 0.75, 0.0625, 0.875, 0.07432, 0.875, 0.07614, 0.8585, 0.09147, 0.8585, 0.09375, 0.863, 0.125, 0.75, 0.09375, 0.75, 0.09375, 0.863, 0.09772, 0.875, 0.125, 0.875, 0.1562, 0.75, 0.125, 0.75, 0.125, 0.875, 0.1562, 0.875, 0.1875, 0.75, 0.1562, 0.75, 0.1562, 0.875, 0.1875, 0.875, 0.2188, 0.75, 0.1875, 0.75, 0.1875, 0.875, 0.2188, 0.875, 0.25, 0.75, 0.2188, 0.75, 0.2188, 0.875, 0.25, 0.875, 0.2812, 0.75, 0.25, 0.75, 0.25, 0.875, 0.2812, 0.875, 0.3125, 0.75, 0.2812, 0.75, 0.2812, 0.875, 0.3125, 0.875, 0.3438, 0.75, 0.3125, 0.75, 0.3125, 0.875, 0.3438, 0.875, 0.375, 0.75, 0.3438, 0.75, 0.3438, 0.875, 0.375, 0.875, 0.4062, 0.75, 0.375, 0.75, 0.375, 0.875, 0.4062, 0.875, 0.4375, 0.75, 0.4062, 0.75, 0.4062, 0.875, 0.4375, 0.875, 0.4688, 0.75, 0.4375, 0.75, 0.4375, 0.875, 0.4688, 0.875, 0.5, 0.75, 0.4688, 0.75, 0.4688, 0.875, 0.5, 0.875, 0.5312, 0.75, 0.5, 0.75, 0.5, 0.875, 0.5312, 0.875, 0.5625, 0.75, 0.5312, 0.75, 0.5312, 0.875, 0.5625, 0.875, 0.5938, 0.75, 0.5625, 0.75, 0.5625, 0.875, 0.5938, 0.875, 0.625, 0.75, 0.5938, 0.75, 0.5938, 0.875, 0.625, 0.875, 0.6562, 0.75, 0.625, 0.75, 0.625, 0.875, 0.6562, 0.875, 0.6875, 0.75, 0.6562, 0.75, 0.6562, 0.875, 0.6875, 0.875, 0.7188, 0.75, 0.6875, 0.75, 0.6875, 0.875, 0.7188, 0.875, 0.75, 0.75, 0.7188, 0.75, 0.7188, 0.875, 0.75, 0.875, 0.7812, 0.75, 0.75, 0.75, 0.75, 0.875, 0.7812, 0.875, 0.8125, 0.75, 0.7812, 0.75, 0.7812, 0.875, 0.8125, 0.875, 0.8438, 0.75, 0.8125, 0.75, 0.8125, 0.875, 0.8438, 0.875, 0.875, 0.75, 0.8438, 0.75, 0.8438, 0.875, 0.875, 0.875, 0.9062, 0.75, 0.875, 0.75, 0.875, 0.875, 0.9062, 0.875, 0.9375, 0.75, 0.9062, 0.75, 0.9062, 0.875, 0.9375, 0.875, 0.9688, 0.75, 0.9375, 0.75, 0.9375, 0.875, 0.9688, 0.875, 1.0, 0.75, 0.9688, 0.75, 0.9688, 0.875, 1.0, 0.875, 1.0, 0.5, 0.9688, 0.5, 0.9688, 0.625, 1.0, 0.625, 0.9688, 0.5, 0.9375, 0.5, 0.9375, 0.625, 0.9688, 0.625, 0.9375, 0.5, 0.9062, 0.5, 0.9062, 0.625, 0.9375, 0.625, 0.9062, 0.5, 0.875, 0.5, 0.875, 0.625, 0.9062, 0.625, 0.875, 0.5, 0.8438, 0.5, 0.8438, 0.625, 0.875, 0.625, 0.8438, 0.5, 0.8125, 0.5, 0.8125, 0.625, 0.8438, 0.625, 0.8125, 0.5, 0.7812, 0.5, 0.7812, 0.625, 0.8125, 0.625, 0.7812, 0.5, 0.75, 0.5, 0.75, 0.625, 0.7812, 0.625, 0.75, 0.5, 0.7188, 0.5, 0.7188, 0.625, 0.75, 0.625, 0.7188, 0.5, 0.6875, 0.5, 0.6875, 0.625, 0.7188, 0.625, 0.6875, 0.5, 0.6562, 0.5, 0.6562, 0.625, 0.6875, 0.625, 0.6562, 0.5, 0.625, 0.5, 0.625, 0.625, 0.6562, 0.625, 0.625, 0.5, 0.5938, 0.5, 0.5938, 0.625, 0.625, 0.625, 0.5938, 0.5, 0.5625, 0.5, 0.5625, 0.625, 0.5938, 0.625, 0.5625, 0.5, 0.5312, 0.5, 0.5312, 0.625, 0.5625, 0.625, 0.5312, 0.5, 0.5, 0.5, 0.5, 0.625, 0.5312, 0.625, 0.5, 0.5, 0.4688, 0.5, 0.4688, 0.625, 0.5, 0.625, 0.4688, 0.5, 0.4375, 0.5, 0.4375, 0.625, 0.4688, 0.625, 0.4375, 0.5, 0.4062, 0.5, 0.4062, 0.625, 0.4375, 0.625, 0.4062, 0.5, 0.375, 0.5, 0.375, 0.625, 0.4062, 0.625, 0.375, 0.5, 0.3438, 0.5, 0.3438, 0.625, 0.375, 0.625, 0.3438, 0.5, 0.3125, 0.5, 0.3125, 0.625, 0.3438, 0.625, 0.3125, 0.5, 0.2812, 0.5, 0.2812, 0.625, 0.3125, 0.625, 0.2812, 0.5, 0.25, 0.5, 0.25, 0.625, 0.2812, 0.625, 0.25, 0.5, 0.2188, 0.5, 0.2188, 0.625, 0.25, 0.625, 0.2188, 0.5, 0.1875, 0.5, 0.1875, 0.625, 0.2188, 0.625, 0.1875, 0.5, 0.1562, 0.5, 0.1562, 0.625, 0.1875, 0.625, 0.1562, 0.5, 0.125, 0.5, 0.125, 0.625, 0.1562, 0.625, 0.125, 0.5, 0.09375, 0.5, 0.09375, 0.625, 0.125, 0.625, 0.09375, 0.5, 0.0625, 0.5, 0.0625, 0.625, 0.09375, 0.625, 0.0625, 0.5, 0.03125, 0.5, 0.03125, 0.625, 0.0625, 0.625, 0.03125, 0.5, 0.0, 0.5, 0.0, 0.625, 0.03125, 0.625, 0.375, 0.0, 0.625, 0.0, 0.625, 0.25, 0.375, 0.25, 0.375, 0.25, 0.625, 0.25, 0.625, 0.5, 0.6248, 0.5, 0.6248, 0.4886, 0.3788, 0.4886, 0.376, 0.4913, 0.375, 0.4927, 0.375, 0.75, 0.625, 0.75, 0.625, 1.0, 0.375, 1.0, 0.125, 0.5, 0.3677, 0.5, 0.375, 0.5547, 0.375, 0.75, 0.125, 0.75, 0.625, 0.5, 0.875, 0.5, 0.875, 0.75, 0.625, 0.75, 0.07432, 1.0, 0.07432, 0.875, 0.0625, 0.875, 0.0625, 1.0, 0.375, 0.5547, 0.3788, 0.5917, 0.6248, 0.5917, 0.6248, 0.5, 0.625, 0.5, 0.625, 0.75, 0.375, 0.75])
me_006.materials.append(mat_003)
me_006.use_remesh_preserve_volume = False
me_006.use_remesh_preserve_attributes = False
me_006.use_mirror_vertex_groups = False
me_006.update()
me_005 = bpy.data.meshes.new('Куб.005')
me_005.from_pydata([(-1.123, -0.8454, -3.395), (-1.123, -0.8454, 0.9988), (-0.9835, -0.6531, -3.395), (-0.849, -0.0834, -3.395), (-0.725, 0.8417, -3.395), (-0.6163, 2.087, -3.395), (-0.6163, 2.087, 0.9988), (-0.5271, 3.604, -3.395), (-0.5271, 3.604, 0.9988), (-0.4609, 5.334, -3.395), (-0.4609, 5.334, 0.9988), (-0.4201, 7.212, -3.395), (-0.4201, 7.212, 0.9988), (-0.4063, 9.165, -3.395), (-0.4063, 9.165, 0.9988), (-0.4201, 11.12, -3.395), (-0.4201, 11.12, 0.9988), (-0.4609, 13.0, -3.395), (-0.4609, 13.0, 0.9988), (-0.5271, 14.73, -3.395), (-0.5271, 14.73, 0.9988), (-0.6163, 16.24, -3.395), (-0.6163, 16.24, 0.9988), (-0.725, 17.49, -3.395), (-0.725, 17.49, 0.9988), (-0.849, 18.41, -3.395), (-0.849, 18.41, 0.9988), (-0.9835, 18.98, -3.395), (-0.9835, 18.98, 0.9988), (-1.123, 19.18, -3.395), (-1.123, 19.18, 0.9988), (-1.263, 18.98, -3.395), (-1.263, 18.98, 0.9988), (-1.398, 18.41, -3.395), (-1.398, 18.41, 0.9988), (-1.522, 17.49, -3.395), (-1.522, 17.49, 0.9988), (-1.63, 16.24, -3.395), (-1.63, 16.24, 0.9988), (-1.72, 14.73, -3.395), (-1.72, 14.73, 0.9988), (-1.786, 13.0, -3.395), (-1.786, 13.0, 0.9988), (-1.827, 11.12, -3.395), (-1.827, 11.12, 0.9988), (-1.841, 9.165, -3.395), (-1.841, 9.165, 0.9988), (-1.827, 7.212, -3.395), (-1.827, 7.212, 0.9988), (-1.786, 5.334, -3.395), (-1.786, 5.334, 0.9988), (-1.72, 3.604, -3.395), (-1.72, 3.604, 0.9988), (-1.63, 2.087, -3.395), (-1.63, 2.087, 0.9988), (-1.522, 0.8417, -3.395), (-1.522, 0.8417, 0.9988), (-1.398, -0.08341, -3.395), (-1.398, -0.08341, 0.9988), (-1.263, -0.6531, -3.395), (-1.263, -0.6531, 0.9988), (-1.123, 1.145, -1.198), (-1.011, 1.3, -1.198), (-0.9035, 1.756, -1.198), (-0.8042, 2.497, -1.198), (-0.7172, 3.494, -1.198), (-0.6457, 4.71, -1.198), (-0.5926, 6.096, -1.198), (-0.5599, 7.601, -1.198), (-0.5489, 9.165, -1.198), (-0.5599, 10.73, -1.198), (-0.5926, 12.23, -1.198), (-0.6457, 13.62, -1.198), (-0.7172, 14.84, -1.198), (-0.8042, 15.83, -1.198), (-0.9035, 16.57, -1.198), (-1.011, 17.03, -1.198), (-1.123, 17.18, -1.198), (-1.235, 17.03, -1.198), (-1.343, 16.57, -1.198), (-1.443, 15.83, -1.198), (-1.53, 14.84, -1.198), (-1.601, 13.62, -1.198), (-1.654, 12.23, -1.198), (-1.687, 10.73, -1.198), (-1.698, 9.165, -1.198), (-1.687, 7.601, -1.198), (-1.654, 6.096, -1.198), (-1.601, 4.71, -1.198), (-1.53, 3.494, -1.198), (-1.443, 2.497, -1.198), (-1.343, 1.756, -1.198), (-1.235, 1.3, -1.198), (-1.123, -0.8454, -0.9699), (-0.6163, 2.087, -0.9699), (-0.5271, 3.604, -0.9699), (-0.4609, 5.334, -0.9699), (-0.4201, 7.212, -0.9699), (-0.4063, 9.165, -0.9699), (-0.4201, 11.12, -0.9699), (-0.4609, 13.0, -0.9699), (-0.5271, 14.73, -0.9699), (-0.6163, 16.24, -0.9699), (-0.725, 17.49, -0.9699), (-0.849, 18.41, -0.9699), (-0.9835, 18.98, -0.9699), (-1.123, 19.18, -0.9699), (-1.263, 18.98, -0.9699), (-1.398, 18.41, -0.9699), (-1.522, 17.49, -0.9699), (-1.63, 16.24, -0.9699), (-1.72, 14.73, -0.9699), (-1.786, 13.0, -0.9699), (-1.827, 11.12, -0.9699), (-1.841, 9.165, -0.9699), (-1.827, 7.212, -0.9699), (-1.786, 5.334, -0.9699), (-1.72, 3.604, -0.9699), (-1.63, 2.087, -0.9699), (-1.522, 0.8417, -0.9699), (-1.398, -0.08341, -0.9699), (-1.263, -0.6531, -0.9699), (-0.9835, -0.6531, -1.427), (-0.849, -0.0834, -1.427), (-0.725, 0.8417, -1.427), (-0.6163, 2.087, -1.427), (-0.5271, 3.604, -1.427), (-0.4609, 5.334, -1.427), (-0.4201, 7.212, -1.427), (-0.4063, 9.165, -1.427), (-0.4201, 11.12, -1.427), (-0.4609, 13.0, -1.427), (-0.5271, 14.73, -1.427), (-0.6163, 16.24, -1.427), (-0.725, 17.49, -1.427), (-0.849, 18.41, -1.427), (-0.9835, 18.98, -1.427), (-1.123, 19.18, -1.427), (-1.263, 18.98, -1.427), (-1.398, 18.41, -1.427), (-1.522, 17.49, -1.427), (-1.63, 16.24, -1.427), (-1.72, 14.73, -1.427), (-1.786, 13.0, -1.427), (-1.827, 11.12, -1.427), (-1.841, 9.165, -1.427), (-1.827, 7.212, -1.427), (-1.786, 5.334, -1.427), (-1.72, 3.604, -1.427), (-1.63, 2.087, -1.427), (-1.522, 0.8417, -1.427), (-1.398, -0.08341, -1.427), (-1.263, -0.6531, -1.427), (-1.123, -0.8454, -1.427), (-1.0, -1.0, -1.0), (-1.0, -1.0, 1.0), (-1.0, 1.0, 1.0), (1.0, -1.0, -1.0), (1.0, -1.0, 1.0), (1.0, 1.0, -1.0), (1.0, 1.0, 1.0), (-0.7112, 1.0, -0.9699), (-1.0, -0.6757, -0.9699), (-1.0, -0.6757, 0.9988), (-0.7112, 1.0, 0.9988), (-0.7326, 1.0, -0.9918), (-0.7434, 1.0, -1.0), (-0.8562, 0.1589, -1.0), (-0.9872, -0.3958, -1.0), (-1.0, -0.4135, -1.0), (-1.0, 1.0, 0.9988)], [], [(93, 162, 163, 1), (94, 95, 8, 6), (95, 96, 10, 8), (96, 97, 12, 10), (97, 98, 14, 12), (98, 99, 16, 14), (99, 100, 18, 16), (100, 101, 20, 18), (101, 102, 22, 20), (102, 103, 24, 22), (103, 104, 26, 24), (104, 105, 28, 26), (105, 106, 30, 28), (106, 107, 32, 30), (107, 108, 34, 32), (108, 109, 36, 34), (109, 110, 38, 36), (110, 111, 40, 38), (111, 112, 42, 40), (112, 113, 44, 42), (113, 114, 46, 44), (114, 115, 48, 46), (115, 116, 50, 48), (116, 117, 52, 50), (117, 118, 54, 52), (118, 119, 56, 54), (119, 120, 58, 56), (120, 121, 60, 58), (121, 93, 1, 60), (0, 59, 57, 55, 53, 51, 49, 47, 45, 43, 41, 39, 37, 35, 33, 31, 29, 27, 25, 23, 21, 19, 17, 15, 13, 11, 9, 7, 5, 4, 3, 2), (152, 153, 61, 92), (151, 152, 92, 91), (150, 151, 91, 90), (149, 150, 90, 89), (148, 149, 89, 88), (147, 148, 88, 87), (146, 147, 87, 86), (145, 146, 86, 85), (144, 145, 85, 84), (143, 144, 84, 83), (142, 143, 83, 82), (141, 142, 82, 81), (140, 141, 81, 80), (139, 140, 80, 79), (138, 139, 79, 78), (137, 138, 78, 77), (136, 137, 77, 76), (135, 136, 76, 75), (134, 135, 75, 74), (133, 134, 74, 73), (132, 133, 73, 72), (131, 132, 72, 71), (130, 131, 71, 70), (129, 130, 70, 69), (128, 129, 69, 68), (127, 128, 68, 67), (126, 127, 67, 66), (125, 126, 66, 65), (124, 125, 65, 64), (123, 124, 64, 63), (122, 123, 63, 62), (153, 122, 62, 61), (92, 61, 93, 121), (91, 92, 121, 120), (90, 91, 120, 119), (89, 90, 119, 118), (88, 89, 118, 117), (87, 88, 117, 116), (86, 87, 116, 115), (85, 86, 115, 114), (84, 85, 114, 113), (83, 84, 113, 112), (82, 83, 112, 111), (81, 82, 111, 110), (80, 81, 110, 109), (79, 80, 109, 108), (78, 79, 108, 107), (77, 78, 107, 106), (76, 77, 106, 105), (75, 76, 105, 104), (74, 75, 104, 103), (73, 74, 103, 102), (72, 73, 102, 101), (71, 72, 101, 100), (70, 71, 100, 99), (69, 70, 99, 98), (68, 69, 98, 97), (67, 68, 97, 96), (66, 67, 96, 95), (65, 66, 95, 94), (64, 65, 94, 161, 165), (63, 64, 165, 166, 167), (62, 63, 167, 168), (61, 62, 168, 169, 162, 93), (0, 2, 122, 153), (2, 3, 123, 122), (3, 4, 124, 123), (4, 5, 125, 124), (5, 7, 126, 125), (7, 9, 127, 126), (9, 11, 128, 127), (11, 13, 129, 128), (13, 15, 130, 129), (15, 17, 131, 130), (17, 19, 132, 131), (19, 21, 133, 132), (21, 23, 134, 133), (23, 25, 135, 134), (25, 27, 136, 135), (27, 29, 137, 136), (29, 31, 138, 137), (31, 33, 139, 138), (33, 35, 140, 139), (35, 37, 141, 140), (37, 39, 142, 141), (39, 41, 143, 142), (41, 43, 144, 143), (43, 45, 145, 144), (45, 47, 146, 145), (47, 49, 147, 146), (49, 51, 148, 147), (51, 53, 149, 148), (53, 55, 150, 149), (55, 57, 151, 150), (57, 59, 152, 151), (59, 0, 153, 152), (154, 155, 156, 170, 163, 162, 169), (159, 160, 158, 157), (157, 158, 155, 154), (160, 156, 155, 158), (163, 170, 164, 6, 8, 10, 12, 14, 16, 18, 20, 22, 24, 26, 28, 30, 32, 34, 36, 38, 40, 42, 44, 46, 48, 50, 52, 54, 56, 58, 60, 1), (166, 165, 161, 164, 170, 156, 160, 159), (164, 161, 94, 6), (169, 168, 167, 166, 159, 157, 154)])
_uv = me_005.uv_layers.new(name='UVКарта')
_uv.uv.foreach_set('vector', [1.0, 0.875, 0.9724, 0.875, 0.9724, 1.0, 1.0, 1.0, 0.875, 0.875, 0.8438, 0.875, 0.8438, 1.0, 0.875, 1.0, 0.8438, 0.875, 0.8125, 0.875, 0.8125, 1.0, 0.8438, 1.0, 0.8125, 0.875, 0.7812, 0.875, 0.7812, 1.0, 0.8125, 1.0, 0.7812, 0.875, 0.75, 0.875, 0.75, 1.0, 0.7812, 1.0, 0.75, 0.875, 0.7188, 0.875, 0.7188, 1.0, 0.75, 1.0, 0.7188, 0.875, 0.6875, 0.875, 0.6875, 1.0, 0.7188, 1.0, 0.6875, 0.875, 0.6562, 0.875, 0.6562, 1.0, 0.6875, 1.0, 0.6562, 0.875, 0.625, 0.875, 0.625, 1.0, 0.6562, 1.0, 0.625, 0.875, 0.5938, 0.875, 0.5938, 1.0, 0.625, 1.0, 0.5938, 0.875, 0.5625, 0.875, 0.5625, 1.0, 0.5938, 1.0, 0.5625, 0.875, 0.5312, 0.875, 0.5312, 1.0, 0.5625, 1.0, 0.5312, 0.875, 0.5, 0.875, 0.5, 1.0, 0.5312, 1.0, 0.5, 0.875, 0.4688, 0.875, 0.4688, 1.0, 0.5, 1.0, 0.4688, 0.875, 0.4375, 0.875, 0.4375, 1.0, 0.4688, 1.0, 0.4375, 0.875, 0.4062, 0.875, 0.4062, 1.0, 0.4375, 1.0, 0.4062, 0.875, 0.375, 0.875, 0.375, 1.0, 0.4062, 1.0, 0.375, 0.875, 0.3438, 0.875, 0.3438, 1.0, 0.375, 1.0, 0.3438, 0.875, 0.3125, 0.875, 0.3125, 1.0, 0.3438, 1.0, 0.3125, 0.875, 0.2812, 0.875, 0.2812, 1.0, 0.3125, 1.0, 0.2812, 0.875, 0.25, 0.875, 0.25, 1.0, 0.2812, 1.0, 0.25, 0.875, 0.2188, 0.875, 0.2188, 1.0, 0.25, 1.0, 0.2188, 0.875, 0.1875, 0.875, 0.1875, 1.0, 0.2188, 1.0, 0.1875, 0.875, 0.1562, 0.875, 0.1562, 1.0, 0.1875, 1.0, 0.1562, 0.875, 0.125, 0.875, 0.125, 1.0, 0.1562, 1.0, 0.125, 0.875, 0.09375, 0.875, 0.09375, 1.0, 0.125, 1.0, 0.09375, 0.875, 0.0625, 0.875, 0.0625, 1.0, 0.09375, 1.0, 0.0625, 0.875, 0.03125, 0.875, 0.03125, 1.0, 0.0625, 1.0, 0.03125, 0.875, 0.0, 0.875, 0.0, 1.0, 0.03125, 1.0, 0.75, 0.49, 0.7032, 0.4854, 0.6582, 0.4717, 0.6167, 0.4496, 0.5803, 0.4197, 0.5504, 0.3833, 0.5283, 0.3418, 0.5146, 0.2968, 0.51, 0.25, 0.5146, 0.2032, 0.5283, 0.1582, 0.5504, 0.1167, 0.5803, 0.08029, 0.6167, 0.05045, 0.6582, 0.02827, 0.7032, 0.01461, 0.75, 0.01, 0.7968, 0.01461, 0.8418, 0.02827, 0.8833, 0.05045, 0.9197, 0.08029, 0.9496, 0.1167, 0.9717, 0.1582, 0.9854, 0.2032, 0.99, 0.25, 0.9854, 0.2968, 0.9717, 0.3418, 0.9496, 0.3833, 0.9197, 0.4197, 0.8833, 0.4496, 0.8418, 0.4717, 0.7968, 0.4854, 0.03125, 0.625, 0.0, 0.625, 0.0, 0.75, 0.03125, 0.75, 0.0625, 0.625, 0.03125, 0.625, 0.03125, 0.75, 0.0625, 0.75, 0.09375, 0.625, 0.0625, 0.625, 0.0625, 0.75, 0.09375, 0.75, 0.125, 0.625, 0.09375, 0.625, 0.09375, 0.75, 0.125, 0.75, 0.1562, 0.625, 0.125, 0.625, 0.125, 0.75, 0.1562, 0.75, 0.1875, 0.625, 0.1562, 0.625, 0.1562, 0.75, 0.1875, 0.75, 0.2188, 0.625, 0.1875, 0.625, 0.1875, 0.75, 0.2188, 0.75, 0.25, 0.625, 0.2188, 0.625, 0.2188, 0.75, 0.25, 0.75, 0.2812, 0.625, 0.25, 0.625, 0.25, 0.75, 0.2812, 0.75, 0.3125, 0.625, 0.2812, 0.625, 0.2812, 0.75, 0.3125, 0.75, 0.3438, 0.625, 0.3125, 0.625, 0.3125, 0.75, 0.3438, 0.75, 0.375, 0.625, 0.3438, 0.625, 0.3438, 0.75, 0.375, 0.75, 0.4062, 0.625, 0.375, 0.625, 0.375, 0.75, 0.4062, 0.75, 0.4375, 0.625, 0.4062, 0.625, 0.4062, 0.75, 0.4375, 0.75, 0.4688, 0.625, 0.4375, 0.625, 0.4375, 0.75, 0.4688, 0.75, 0.5, 0.625, 0.4688, 0.625, 0.4688, 0.75, 0.5, 0.75, 0.5312, 0.625, 0.5, 0.625, 0.5, 0.75, 0.5312, 0.75, 0.5625, 0.625, 0.5312, 0.625, 0.5312, 0.75, 0.5625, 0.75, 0.5938, 0.625, 0.5625, 0.625, 0.5625, 0.75, 0.5938, 0.75, 0.625, 0.625, 0.5938, 0.625, 0.5938, 0.75, 0.625, 0.75, 0.6562, 0.625, 0.625, 0.625, 0.625, 0.75, 0.6562, 0.75, 0.6875, 0.625, 0.6562, 0.625, 0.6562, 0.75, 0.6875, 0.75, 0.7188, 0.625, 0.6875, 0.625, 0.6875, 0.75, 0.7188, 0.75, 0.75, 0.625, 0.7188, 0.625, 0.7188, 0.75, 0.75, 0.75, 0.7812, 0.625, 0.75, 0.625, 0.75, 0.75, 0.7812, 0.75, 0.8125, 0.625, 0.7812, 0.625, 0.7812, 0.75, 0.8125, 0.75, 0.8438, 0.625, 0.8125, 0.625, 0.8125, 0.75, 0.8438, 0.75, 0.875, 0.625, 0.8438, 0.625, 0.8438, 0.75, 0.875, 0.75, 0.9062, 0.625, 0.875, 0.625, 0.875, 0.75, 0.9062, 0.75, 0.9375, 0.625, 0.9062, 0.625, 0.9062, 0.75, 0.9375, 0.75, 0.9688, 0.625, 0.9375, 0.625, 0.9375, 0.75, 0.9688, 0.75, 1.0, 0.625, 0.9688, 0.625, 0.9688, 0.75, 1.0, 0.75, 0.03125, 0.75, 0.0, 0.75, 0.0, 0.875, 0.03125, 0.875, 0.0625, 0.75, 0.03125, 0.75, 0.03125, 0.875, 0.0625, 0.875, 0.09375, 0.75, 0.0625, 0.75, 0.0625, 0.875, 0.09375, 0.875, 0.125, 0.75, 0.09375, 0.75, 0.09375, 0.875, 0.125, 0.875, 0.1562, 0.75, 0.125, 0.75, 0.125, 0.875, 0.1562, 0.875, 0.1875, 0.75, 0.1562, 0.75, 0.1562, 0.875, 0.1875, 0.875, 0.2188, 0.75, 0.1875, 0.75, 0.1875, 0.875, 0.2188, 0.875, 0.25, 0.75, 0.2188, 0.75, 0.2188, 0.875, 0.25, 0.875, 0.2812, 0.75, 0.25, 0.75, 0.25, 0.875, 0.2812, 0.875, 0.3125, 0.75, 0.2812, 0.75, 0.2812, 0.875, 0.3125, 0.875, 0.3438, 0.75, 0.3125, 0.75, 0.3125, 0.875, 0.3438, 0.875, 0.375, 0.75, 0.3438, 0.75, 0.3438, 0.875, 0.375, 0.875, 0.4062, 0.75, 0.375, 0.75, 0.375, 0.875, 0.4062, 0.875, 0.4375, 0.75, 0.4062, 0.75, 0.4062, 0.875, 0.4375, 0.875, 0.4688, 0.75, 0.4375, 0.75, 0.4375, 0.875, 0.4688, 0.875, 0.5, 0.75, 0.4688, 0.75, 0.4688, 0.875, 0.5, 0.875, 0.5312, 0.75, 0.5, 0.75, 0.5, 0.875, 0.5312, 0.875, 0.5625, 0.75, 0.5312, 0.75, 0.5312, 0.875, 0.5625, 0.875, 0.5938, 0.75, 0.5625, 0.75, 0.5625, 0.875, 0.5938, 0.875, 0.625, 0.75, 0.5938, 0.75, 0.5938, 0.875, 0.625, 0.875, 0.6562, 0.75, 0.625, 0.75, 0.625, 0.875, 0.6562, 0.875, 0.6875, 0.75, 0.6562, 0.75, 0.6562, 0.875, 0.6875, 0.875, 0.7188, 0.75, 0.6875, 0.75, 0.6875, 0.875, 0.7188, 0.875, 0.75, 0.75, 0.7188, 0.75, 0.7188, 0.875, 0.75, 0.875, 0.7812, 0.75, 0.75, 0.75, 0.75, 0.875, 0.7812, 0.875, 0.8125, 0.75, 0.7812, 0.75, 0.7812, 0.875, 0.8125, 0.875, 0.8438, 0.75, 0.8125, 0.75, 0.8125, 0.875, 0.8438, 0.875, 0.875, 0.75, 0.8438, 0.75, 0.8438, 0.875, 0.875, 0.875, 0.9062, 0.75, 0.875, 0.75, 0.875, 0.875, 0.9023, 0.875, 0.9062, 0.863, 0.9375, 0.75, 0.9062, 0.75, 0.9062, 0.863, 0.9085, 0.8585, 0.9375, 0.8585, 0.9688, 0.75, 0.9375, 0.75, 0.9375, 0.8585, 0.9688, 0.8585, 1.0, 0.75, 0.9688, 0.75, 0.9688, 0.8585, 0.9717, 0.8585, 0.9724, 0.875, 1.0, 0.875, 1.0, 0.5, 0.9688, 0.5, 0.9688, 0.625, 1.0, 0.625, 0.9688, 0.5, 0.9375, 0.5, 0.9375, 0.625, 0.9688, 0.625, 0.9375, 0.5, 0.9062, 0.5, 0.9062, 0.625, 0.9375, 0.625, 0.9062, 0.5, 0.875, 0.5, 0.875, 0.625, 0.9062, 0.625, 0.875, 0.5, 0.8438, 0.5, 0.8438, 0.625, 0.875, 0.625, 0.8438, 0.5, 0.8125, 0.5, 0.8125, 0.625, 0.8438, 0.625, 0.8125, 0.5, 0.7812, 0.5, 0.7812, 0.625, 0.8125, 0.625, 0.7812, 0.5, 0.75, 0.5, 0.75, 0.625, 0.7812, 0.625, 0.75, 0.5, 0.7188, 0.5, 0.7188, 0.625, 0.75, 0.625, 0.7188, 0.5, 0.6875, 0.5, 0.6875, 0.625, 0.7188, 0.625, 0.6875, 0.5, 0.6562, 0.5, 0.6562, 0.625, 0.6875, 0.625, 0.6562, 0.5, 0.625, 0.5, 0.625, 0.625, 0.6562, 0.625, 0.625, 0.5, 0.5938, 0.5, 0.5938, 0.625, 0.625, 0.625, 0.5938, 0.5, 0.5625, 0.5, 0.5625, 0.625, 0.5938, 0.625, 0.5625, 0.5, 0.5312, 0.5, 0.5312, 0.625, 0.5625, 0.625, 0.5312, 0.5, 0.5, 0.5, 0.5, 0.625, 0.5312, 0.625, 0.5, 0.5, 0.4688, 0.5, 0.4688, 0.625, 0.5, 0.625, 0.4688, 0.5, 0.4375, 0.5, 0.4375, 0.625, 0.4688, 0.625, 0.4375, 0.5, 0.4062, 0.5, 0.4062, 0.625, 0.4375, 0.625, 0.4062, 0.5, 0.375, 0.5, 0.375, 0.625, 0.4062, 0.625, 0.375, 0.5, 0.3438, 0.5, 0.3438, 0.625, 0.375, 0.625, 0.3438, 0.5, 0.3125, 0.5, 0.3125, 0.625, 0.3438, 0.625, 0.3125, 0.5, 0.2812, 0.5, 0.2812, 0.625, 0.3125, 0.625, 0.2812, 0.5, 0.25, 0.5, 0.25, 0.625, 0.2812, 0.625, 0.25, 0.5, 0.2188, 0.5, 0.2188, 0.625, 0.25, 0.625, 0.2188, 0.5, 0.1875, 0.5, 0.1875, 0.625, 0.2188, 0.625, 0.1875, 0.5, 0.1562, 0.5, 0.1562, 0.625, 0.1875, 0.625, 0.1562, 0.5, 0.125, 0.5, 0.125, 0.625, 0.1562, 0.625, 0.125, 0.5, 0.09375, 0.5, 0.09375, 0.625, 0.125, 0.625, 0.09375, 0.5, 0.0625, 0.5, 0.0625, 0.625, 0.09375, 0.625, 0.0625, 0.5, 0.03125, 0.5, 0.03125, 0.625, 0.0625, 0.625, 0.03125, 0.5, 0.0, 0.5, 0.0, 0.625, 0.03125, 0.625, 0.375, 0.0, 0.625, 0.0, 0.625, 0.25, 0.6248, 0.25, 0.6248, 0.04053, 0.3788, 0.04053, 0.375, 0.07332, 0.375, 0.5, 0.625, 0.5, 0.625, 0.75, 0.375, 0.75, 0.375, 0.75, 0.625, 0.75, 0.625, 1.0, 0.375, 1.0, 0.625, 0.5, 0.875, 0.5, 0.875, 0.75, 0.625, 0.75, 0.2913, 0.4859, 0.2913, 0.4458, 0.388, 0.4458, 0.4197, 0.4197, 0.4496, 0.3833, 0.4717, 0.3418, 0.4854, 0.2968, 0.49, 0.25, 0.4854, 0.2032, 0.4717, 0.1582, 0.4496, 0.1167, 0.4197, 0.08029, 0.3833, 0.05045, 0.3418, 0.02827, 0.2968, 0.01461, 0.25, 0.01, 0.2032, 0.01461, 0.1582, 0.02827, 0.1167, 0.05045, 0.08029, 0.08029, 0.05045, 0.1167, 0.02827, 0.1582, 0.01461, 0.2032, 0.01, 0.25, 0.01461, 0.2968, 0.02827, 0.3418, 0.05045, 0.3833, 0.08029, 0.4197, 0.1167, 0.4496, 0.1582, 0.4717, 0.2032, 0.4854, 0.25, 0.49, 0.375, 0.2821, 0.376, 0.2834, 0.3788, 0.2861, 0.6248, 0.2861, 0.6248, 0.25, 0.625, 0.25, 0.625, 0.5, 0.375, 0.5, 0.9023, 1.0, 0.9023, 0.875, 0.875, 0.875, 0.875, 1.0, 0.125, 0.6767, 0.1266, 0.6745, 0.143, 0.6051, 0.1571, 0.5, 0.375, 0.5, 0.375, 0.75, 0.125, 0.75])
me_005.materials.append(mat_005)
me_005.use_remesh_preserve_volume = False
me_005.use_remesh_preserve_attributes = False
me_005.use_mirror_vertex_groups = False
me_005.update()

# ---- objects
ob_x = bpy.data.objects.new('Куб', me_x)
ob_001 = bpy.data.objects.new('Куб.001', me_001)
ob_002 = bpy.data.objects.new('Куб.002', me_002)
ob_003 = bpy.data.objects.new('Куб.003', me_003)
ob_004 = bpy.data.objects.new('Куб.004', me_004)
ob_006 = bpy.data.objects.new('Куб.006', me_006)
ob_005 = bpy.data.objects.new('Куб.005', me_005)

# ---- transforms, parenting, visibility, modifiers, constraints
ob_x.location = (0.0, 0.0, 4.747)
ob_x.rotation_euler = (0.0, -0.0, 1.571)
ob_x.scale = (6.591, 3.896, 2.513)
ob_x.lineart.crease_threshold = 0.0
ob_001.location = (3.106, -6.598, 4.708)
ob_001.scale = (0.1014, -0.007266, 0.1014)
ob_001.lineart.crease_threshold = 0.0
ob_002.location = (-3.131, -6.597, 4.703)
ob_002.scale = (0.1014, -0.007266, 0.1014)
ob_002.lineart.crease_threshold = 0.0
ob_003.location = (1.595, -7.246, 2.346)
ob_003.rotation_euler = (0.0, -0.0, 0.457)
ob_003.scale = (1.571, 0.03295, 2.467)
ob_003.lineart.crease_threshold = 0.0
ob_004.location = (-3.411, -8.067, 2.346)
ob_004.rotation_euler = (0.0, -0.0, -1.813)
ob_004.scale = (1.571, 0.03295, 2.467)
ob_004.lineart.crease_threshold = 0.0
ob_006.location = (-3.131, -6.598, -0.0144)
ob_006.rotation_euler = (-0.0, 3.142, -0.0)
ob_006.scale = (0.1014, -0.007266, 0.1014)
ob_006.lineart.crease_threshold = 0.0
ob_005.location = (3.106, -6.597, -0.009371)
ob_005.rotation_euler = (-0.0, 3.142, -0.0)
ob_005.scale = (0.1014, -0.007266, 0.1014)
ob_005.lineart.crease_threshold = 0.0

# ---- collection membership
col_collection.objects.link(ob_x)
col_collection.objects.link(ob_001)
col_collection.objects.link(ob_002)
col_collection.objects.link(ob_003)
col_collection.objects.link(ob_004)
col_collection.objects.link(ob_006)
col_collection.objects.link(ob_005)

# ---- scene / render settings (as saved in the file)
scene.frame_start = 1; scene.frame_end = 250; scene.frame_set(0)
scene.render.engine = 'CYCLES'
scene.cycles.use_denoising = False
scene.cycles.samples = 128
scene.cycles.sampling_pattern = 'TABULATED_SOBOL'
scene.cycles.use_adaptive_sampling = False
scene.cycles.use_light_tree = False
scene.cycles.bake_type = 'AO'
scene.view_settings.view_transform = 'Filmic'
bpy.context.view_layer.update()

# ---- added for rendering (the .blend has no active camera and no usable light): camera, sun
cam_auto = bpy.data.cameras.new('AutoCamera')
cam_auto.lens = 50.0
cam_auto.sensor_width = 36.0
cam_auto.clip_end = 1000.0
ob_auto_camera = bpy.data.objects.new('AutoCamera', cam_auto)
scene.collection.objects.link(ob_auto_camera)
ob_auto_camera.location = (18.1833, -23.1313, 17.5341)
ob_auto_camera.rotation_euler = (1.09748, -7.21219e-08, 0.694738)
scene.camera = ob_auto_camera
light_auto_sun = bpy.data.lights.new('AutoSun', 'SUN')
light_auto_sun.energy = 3.0
light_auto_sun.angle = 0.0523599
ob_auto_sun = bpy.data.objects.new('AutoSun', light_auto_sun)
scene.collection.objects.link(ob_auto_sun)
ob_auto_sun.rotation_euler = (0.872665, 0.174533, 0.523599)
bpy.context.view_layer.update()
